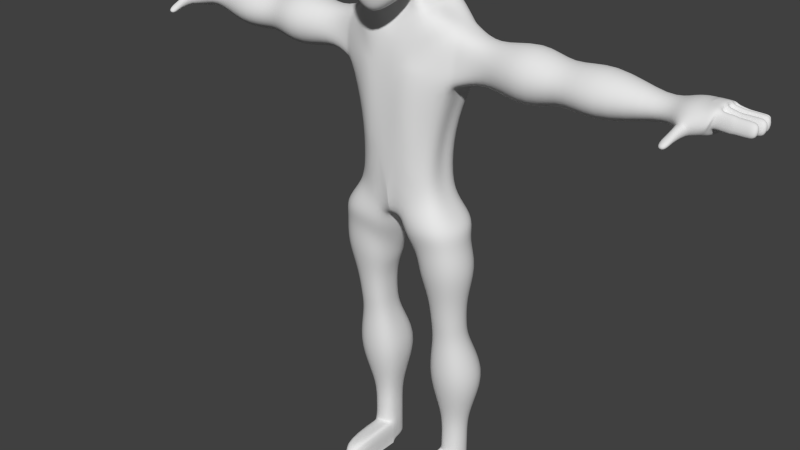 # Source: FinishedCharacter4.blend  (saved by Blender 2.72.0; exported with 4.5.12 LTS)
import bpy
from mathutils import Matrix  # noqa: F401  (used for matrix-valued properties, if any)

bpy.ops.wm.read_factory_settings(use_empty=True)
scene = bpy.context.scene
scene.name = 'Scene'

# ---- collections
col_collection_1 = bpy.data.collections.new('Collection 1'); scene.collection.children.link(col_collection_1)

# ---- world
world_world = bpy.data.worlds.new('World'); scene.world = world_world
world_world.color = (0.05088, 0.05088, 0.05088)
world_world.use_sun_shadow = False
world_world.sun_shadow_jitter_overblur = 0.0
world_world.cycles.sampling_method = 'MANUAL'
world_world.cycles.sample_map_resolution = 256

# ---- meshes
me_cube_001 = bpy.data.meshes.new('Cube.001')
me_cube_001.from_pydata([(0.1004, 2.599, 0.08206), (0.1, 2.565, 0.3105), (0.101, 2.793, 0.04907), (0.1, 2.804, 0.3092), (-2.915e-07, 2.813, 0.0296), (0.05097, 2.807, 0.03531), (0.1147, 2.743, 0.03531), (0.1204, 2.693, 0.0296), (0.1146, 2.645, 0.04539), (0.1146, 2.809, 0.1102), (0.1199, 2.819, 0.1821), (0.1139, 2.816, 0.2515), (0.1138, 2.754, 0.323), (0.1195, 2.7, 0.3288), (0.1138, 2.634, 0.3237), (0.1138, 2.57, 0.2599), (0.1195, 2.58, 0.2071), (0.114, 2.588, 0.1451), (0.05, 2.818, 0.323), (0.05, 2.518, 0.3254), (-2.915e-07, 2.753, 0.004937), (-2.915e-07, 2.693, -0.00528), (-2.913e-07, 2.636, 0.01877), (0.06141, 2.75, 0.01443), (0.06574, 2.693, 0.005777), (0.06121, 2.639, 0.02713), (0.1354, 2.753, 0.1013), (0.144, 2.696, 0.09777), (0.1352, 2.641, 0.1122), (0.1445, 2.76, 0.1879), (0.1546, 2.701, 0.1913), (0.1443, 2.642, 0.196), (0.1347, 2.76, 0.2669), (0.1433, 2.704, 0.2736), (0.1346, 2.64, 0.2699), (0.06044, 2.76, 0.3439), (0.06476, 2.686, 0.3531), (0.06044, 2.598, 0.3455), (0.05688, 2.517, 0.2714), (0.05973, 2.541, 0.2099), (0.05697, 2.568, 0.1433), (0.05693, 2.838, 0.2669), (0.06008, 2.844, 0.1879), (-2.914e-07, 2.855, 0.1913), (0.05765, 2.83, 0.1013), (-2.913e-07, 2.839, 0.09777), (0.2752, 2.443, 0.01102), (0.2975, 2.433, -0.06767), (0.1032, 1.927, 0.2365), (0.2997, 2.414, 0.112), (0.1285, 2.433, -0.1909), (0.1059, 2.318, 0.1941), (-2.915e-07, 2.62, 0.007442), (0.1082, 2.629, 0.04228), (0.06213, 2.623, 0.02063), (0.1001, 2.572, 0.1362), (0.05692, 2.557, 0.1342), (0.09773, 2.593, 0.07532), (0.1545, 2.573, -0.03691), (0.1723, 2.541, -0.07748), (0.1048, 1.684, -0.1367), (-2.91e-07, 1.808, -0.1194), (0.2069, 1.684, 0.1567), (-2.913e-07, 2.555, -0.07722), (0.1048, 2.534, -0.1232), (0.08247, 2.567, -0.07384), (0.2564, 2.477, 0.1448), (0.1455, 2.495, 0.1398), (0.08829, 2.349, 0.1982), (0.07702, 2.481, 0.1372), (0.1511, 2.495, 0.01067), (0.1354, 2.527, 0.03591), (0.208, 1.684, -0.01171), (0.1823, 1.684, 0.05026), (0.1882, 1.926, 0.05337), (0.2277, 1.924, -0.01222), (-2.913e-07, 2.595, -0.009921), (0.1021, 2.604, 0.01876), (0.05407, 2.598, -0.0009181), (0.1007, 2.547, 0.1262), (0.2185, 1.925, 0.1363), (0.1048, 1.932, -0.1258), (0.1032, 2.161, 0.2409), (0.05033, 2.527, 0.1243), (0.1285, 2.161, -0.1909), (-2.91e-07, 2.161, -0.179), (0.08871, 2.558, 0.05829), (0.1634, 2.557, -0.0562), (0.2916, 2.17, 0.1434), (0.1032, 1.673, 0.2074), (0.2939, 2.161, -0.06611), (0.2711, 2.161, 0.03122), (-2.913e-07, 2.545, -0.1046), (0.1048, 2.55, -0.09813), (0.1629, 2.484, 0.1436), (0.08143, 2.465, 0.1523), (0.1432, 2.511, 0.02424), (-2.98e-07, 1.5, 0.1848), (0.05967, 1.485, -0.07075), (0.04927, 1.439, 0.02138), (0.05197, 1.5, 0.1886), (0.005, 1.55, -0.09119), (0.08044, 1.55, -0.1076), (0.07273, 1.575, 0.2043), (-2.98e-07, 1.575, 0.2082), (0.2327, 1.603, 0.1781), (0.2357, 1.575, -0.07164), (0.2676, 1.55, 0.05623), (0.05907, 1.377, -0.1233), (0.03204, 1.416, 0.005451), (0.04986, 1.404, 0.1611), (0.135, 1.458, -0.1588), (0.1252, 1.479, 0.2283), (0.2896, 1.495, 0.2175), (0.2933, 1.489, -0.1019), (0.3551, 1.488, 0.04924), (0.1139, 1.29, -0.07718), (0.09291, 1.223, 0.0008173), (0.1067, 1.317, 0.1356), (0.1727, 1.371, -0.1079), (0.1651, 1.392, 0.1938), (0.2925, 1.408, 0.1844), (0.2954, 1.402, -0.05864), (0.3433, 1.401, 0.07223), (0.1281, 1.197, -0.0914), (0.1059, 1.167, -0.005566), (0.109, 1.202, 0.1191), (0.186, 1.227, -0.1356), (0.1773, 1.249, 0.1841), (0.3215, 1.265, 0.1751), (0.3247, 1.259, -0.08863), (0.379, 1.257, 0.03618), (0.1553, 1.088, -0.05257), (0.1399, 1.088, 0.004423), (0.142, 1.088, 0.08721), (0.1953, 1.088, -0.08191), (0.1893, 1.088, 0.1303), (0.2892, 1.088, 0.1244), (0.2915, 1.088, -0.05073), (0.329, 1.088, 0.03214), (0.1595, 0.9356, -0.05962), (0.1452, 0.9356, -0.007643), (0.1472, 0.9356, 0.06786), (0.1968, 0.9356, -0.08639), (0.1912, 0.9356, 0.1072), (0.2841, 0.9356, 0.1018), (0.2862, 0.9356, -0.05795), (0.3212, 0.9356, 0.01764), (0.1595, 0.8336, -0.07664), (0.1452, 0.8336, -0.02466), (0.1472, 0.8336, 0.05084), (0.1968, 0.8336, -0.1034), (0.1912, 0.8336, 0.09018), (0.2841, 0.8336, 0.08474), (0.2862, 0.8336, -0.07497), (0.3212, 0.8336, 0.0006145), (0.1216, 0.6317, -0.1782), (0.09779, 0.6317, -0.09133), (0.1012, 0.6317, 0.03481), (0.1837, 0.6317, -0.2229), (0.1745, 0.6317, 0.1005), (0.3292, 0.6317, 0.09145), (0.3327, 0.6317, -0.1754), (0.3909, 0.6317, -0.0491), (0.1475, 0.4653, -0.1452), (0.1301, 0.4653, -0.08286), (0.1326, 0.4653, 0.007743), (0.1926, 0.4653, -0.1773), (0.1859, 0.4653, 0.05494), (0.2984, 0.4653, 0.04842), (0.301, 0.4653, -0.1432), (0.3434, 0.4653, -0.05252), (0.1724, 0.3328, -0.116), (0.1613, 0.3328, -0.07533), (0.1629, 0.3328, -0.0163), (0.2012, 0.3328, -0.1369), (0.1969, 0.3328, 0.01445), (0.2688, 0.3328, 0.0102), (0.2704, 0.3328, -0.1147), (0.2975, 0.3328, -0.05557), (0.1724, 0.2048, -0.116), (0.1613, 0.2035, -0.07533), (0.1629, 0.1925, -0.0163), (0.2012, 0.2048, -0.1369), (0.1969, 0.1854, 0.01445), (0.2688, 0.1864, 0.0102), (0.2704, 0.2048, -0.1147), (0.2975, 0.2012, -0.05557), (0.1724, 0.1462, -0.116), (0.1613, 0.1435, -0.07533), (0.1629, 0.1296, -0.0163), (0.2012, 0.1462, -0.1369), (0.1969, 0.1211, 0.01445), (0.2688, 0.1222, 0.0102), (0.2704, 0.1462, -0.1147), (0.2975, 0.1404, -0.05557), (0.1724, 0.0865, -0.116), (0.1613, 0.08525, -0.07533), (0.1549, 0.07434, -0.01085), (0.2012, 0.0865, -0.1369), (0.2682, 0.06824, 0.0102), (0.2704, 0.0865, -0.1147), (0.2975, 0.08298, -0.05557), (0.1724, 0.02578, -0.116), (0.1613, 0.02578, -0.07533), (0.1567, 0.02249, -0.01087), (0.2012, 0.02578, -0.1369), (0.2701, 0.01938, 0.0102), (0.2704, 0.02578, -0.1147), (0.2975, 0.02568, -0.05557), (0.1724, -0.00707, -0.116), (0.1613, -0.00707, -0.07533), (0.1535, -0.007345, -0.007734), (0.2012, -0.00707, -0.1369), (0.1536, -0.007333, -0.007658), (0.292, -0.008516, 0.003334), (0.2704, -0.00707, -0.1147), (0.2975, -0.00707, -0.05557), (0.292, -0.008516, 0.003334), (0.1535, -0.007345, -0.007734), (0.2701, 0.01938, 0.0102), (0.1536, -0.007333, -0.007658), (0.1567, 0.02249, -0.01087), (0.2682, 0.06824, 0.0102), (0.1549, 0.07434, -0.01085), (0.2688, 0.1222, 0.0102), (0.1969, 0.1211, 0.01445), (0.1629, 0.1296, -0.0163), (0.1629, 0.1296, 0.2924), (0.1969, 0.1211, 0.3232), (0.2688, 0.1222, 0.3189), (0.1549, 0.07434, 0.2979), (0.2682, 0.06824, 0.3189), (0.1567, 0.02249, 0.2979), (0.1536, -0.007333, 0.3011), (0.2701, 0.01938, 0.3189), (0.1535, -0.007345, 0.301), (0.292, -0.008516, 0.3121), (0.3037, 2.279, 0.1253), (0.1044, 2.227, 0.2245), (-2.913e-07, 2.147, 0.2211), (-2.912e-07, 2.379, -0.1648), (0.3109, 2.276, -0.06767), (0.1285, 2.275, -0.1909), (0.2752, 2.443, 0.01102), (0.2975, 2.433, -0.06767), (0.2997, 2.414, 0.112), (0.2916, 2.17, 0.1434), (0.2939, 2.161, -0.06611), (0.2711, 2.161, 0.03122), (0.3037, 2.279, 0.1253), (0.3109, 2.276, -0.06767), (0.4395, 2.379, 0.008215), (0.4395, 2.339, -0.0448), (0.4386, 2.368, 0.07301), (0.4364, 2.246, 0.1015), (0.4373, 2.217, -0.01636), (0.4364, 2.206, 0.04844), (0.4373, 2.313, 0.1116), (0.8014, 2.373, 0.006809), (0.4386, 2.272, -0.05498), (0.6456, 2.45, -0.01365), (0.6456, 2.377, -0.1241), (0.6447, 2.43, 0.1216), (0.6425, 2.208, 0.1808), (0.6434, 2.154, -0.06491), (0.6425, 2.135, 0.0703), (0.6434, 2.33, 0.2019), (0.9766, 2.43, -0.009906), (0.6447, 2.254, -0.1452), (0.8014, 2.335, -0.05124), (0.8005, 2.363, 0.07776), (0.7983, 2.248, 0.1089), (0.7992, 2.22, -0.0201), (0.7983, 2.21, 0.05085), (0.7992, 2.311, 0.1201), (1.243, 2.334, 0.02167), (0.8005, 2.272, -0.06239), (0.9766, 2.365, -0.1144), (0.9757, 2.413, 0.1178), (0.9735, 2.216, 0.1738), (0.9744, 2.177, -0.07545), (0.9735, 2.152, 0.04406), (0.9744, 2.32, 0.1939), (1.335, 2.376, 0.008127), (0.9757, 2.276, -0.1344), (1.243, 2.322, -0.00804), (1.242, 2.329, 0.05364), (1.24, 2.271, 0.05863), (1.241, 2.263, -0.004011), (1.24, 2.252, 0.02483), (1.241, 2.3, 0.06938), (1.393, 2.381, 0.006211), (1.242, 2.295, -0.01536), (1.335, 2.347, -0.07302), (1.334, 2.366, 0.1069), (1.332, 2.246, 0.1321), (1.333, 2.233, -0.06734), (1.332, 2.21, 0.02564), (1.333, 2.308, 0.1595), (1.334, 2.29, -0.1006), (1.393, 2.35, -0.07974), (1.392, 2.37, 0.1112), (1.39, 2.244, 0.1389), (1.388, 2.245, -0.06767), (1.387, 2.241, 0.03149), (1.391, 2.309, 0.1664), (1.474, 2.381, 0.006211), (1.392, 2.288, -0.1082), (1.446, 2.381, 0.006211), (1.446, 2.35, -0.07974), (1.445, 2.37, 0.1112), (1.431, 2.266, 0.1308), (1.438, 2.251, -0.07113), (1.437, 2.241, 0.02812), (1.439, 2.309, 0.1491), (1.332, 2.246, 0.1321), (1.445, 2.289, -0.1082), (1.474, 2.35, -0.07974), (1.474, 2.37, 0.1112), (1.443, 2.28, 0.1262), (1.453, 2.265, -0.07084), (1.452, 2.25, 0.02832), (1.463, 2.309, 0.1432), (1.446, 2.36, -0.04154), (1.473, 2.288, -0.1082), (1.333, 2.308, 0.1595), (1.39, 2.244, 0.1389), (1.391, 2.309, 0.1664), (1.337, 2.248, 0.1745), (1.337, 2.297, 0.1865), (1.38, 2.246, 0.1795), (1.381, 2.298, 0.1921), (1.331, 2.244, 0.2278), (1.332, 2.274, 0.2398), (1.374, 2.243, 0.2328), (1.375, 2.275, 0.2455), (1.33, 2.24, 0.2392), (1.331, 2.27, 0.2512), (1.373, 2.239, 0.2442), (1.374, 2.27, 0.2569), (1.333, 2.23, 0.2756), (1.333, 2.252, 0.2842), (1.364, 2.23, 0.2792), (1.364, 2.253, 0.2883), (1.474, 2.375, 0.06096), (1.474, 2.36, -0.04101), (1.422, 2.381, 0.006211), (1.446, 2.375, 0.06102), (1.388, 2.243, -0.02385), (1.365, 2.231, 0.0292), (1.387, 2.257, 0.0892), (1.438, 2.231, -0.02677), (1.437, 2.246, 0.08728), (1.452, 2.245, -0.02648), (1.419, 2.375, 0.06107), (1.418, 2.36, -0.04205), (1.451, 2.259, 0.08811), (1.361, 2.233, -0.02593), (1.36, 2.247, 0.08655), (1.463, 2.263, 0.0212), (1.459, 2.278, 0.07954), (1.459, 2.263, -0.03127), (1.457, 2.281, -0.0738), (1.45, 2.296, 0.1188), (1.486, 2.36, 0.1082), (1.487, 2.365, 0.06796), (1.477, 2.281, 0.0828), (1.469, 2.295, 0.1159), (1.533, 2.36, 0.1085), (1.533, 2.364, 0.06829), (1.532, 2.279, 0.08313), (1.532, 2.289, 0.124), (1.54, 2.355, 0.1086), (1.54, 2.359, 0.06836), (1.539, 2.284, 0.08319), (1.539, 2.293, 0.1241), (1.585, 2.354, 0.109), (1.586, 2.358, 0.06876), (1.584, 2.283, 0.0836), (1.584, 2.292, 0.1245), (1.59, 2.354, 0.109), (1.59, 2.357, 0.0688), (1.589, 2.283, 0.08364), (1.589, 2.292, 0.1245), (1.632, 2.349, 0.1094), (1.632, 2.352, 0.06918), (1.631, 2.287, 0.08402), (1.631, 2.295, 0.1249), (1.481, 2.368, 0.01333), (1.481, 2.364, 0.05723), (1.476, 2.269, 0.02539), (1.473, 2.281, 0.07211), (1.533, 2.356, 0.01427), (1.533, 2.353, 0.05559), (1.531, 2.279, 0.02561), (1.532, 2.287, 0.0696), (1.541, 2.356, 0.01415), (1.541, 2.353, 0.05546), (1.539, 2.279, 0.02549), (1.54, 2.287, 0.06947), (1.585, 2.355, 0.01364), (1.586, 2.352, 0.05495), (1.584, 2.278, 0.02498), (1.585, 2.286, 0.06896), (1.59, 2.355, 0.01357), (1.59, 2.352, 0.05489), (1.589, 2.278, 0.02491), (1.589, 2.286, 0.0689), (1.64, 2.353, 0.01284), (1.641, 2.35, 0.05416), (1.639, 2.278, 0.02419), (1.64, 2.285, 0.06817), (1.483, 2.37, 0.003538), (1.479, 2.353, -0.03653), (1.477, 2.265, 0.01645), (1.468, 2.267, -0.02815), (1.533, 2.358, -0.0005471), (1.529, 2.344, -0.04061), (1.532, 2.272, 0.01236), (1.528, 2.271, -0.03224), (1.54, 2.358, -0.001321), (1.537, 2.344, -0.04139), (1.54, 2.272, 0.01159), (1.536, 2.271, -0.03301), (1.584, 2.354, -0.005921), (1.581, 2.341, -0.04599), (1.584, 2.274, 0.006991), (1.58, 2.272, -0.03761), (1.59, 2.354, -0.006404), (1.586, 2.341, -0.04647), (1.589, 2.274, 0.006508), (1.586, 2.272, -0.03809), (1.628, 2.349, -0.01015), (1.625, 2.337, -0.05021), (1.627, 2.275, 0.002764), (1.624, 2.274, -0.04184), (1.479, 2.343, -0.07594), (1.481, 2.351, -0.04364), (1.472, 2.266, -0.03538), (1.463, 2.283, -0.07093), (1.525, 2.333, -0.08045), (1.528, 2.339, -0.04815), (1.527, 2.272, -0.03992), (1.524, 2.28, -0.07554), (1.534, 2.333, -0.08124), (1.536, 2.339, -0.04894), (1.535, 2.272, -0.04071), (1.533, 2.279, -0.07633), (1.576, 2.329, -0.08531), (1.578, 2.335, -0.053), (1.577, 2.273, -0.04478), (1.575, 2.28, -0.08039), (1.581, 2.329, -0.0858), (1.583, 2.335, -0.05349), (1.583, 2.273, -0.04527), (1.58, 2.28, -0.08089), (1.606, 2.325, -0.08823), (1.609, 2.33, -0.05593), (1.608, 2.277, -0.0477), (1.605, 2.282, -0.08332), (-0.1004, 2.599, 0.08206), (-0.1, 2.565, 0.3105), (-0.101, 2.793, 0.04907), (-0.1, 2.804, 0.3092), (-0.05097, 2.807, 0.03531), (-0.1147, 2.743, 0.03531), (-0.1204, 2.693, 0.0296), (-0.1146, 2.645, 0.04539), (-0.1146, 2.809, 0.1102), (-0.1199, 2.819, 0.1821), (-0.1139, 2.816, 0.2515), (-0.1138, 2.754, 0.323), (-0.1195, 2.7, 0.3288), (-0.1138, 2.634, 0.3237), (-0.1138, 2.57, 0.2599), (-0.1195, 2.58, 0.2071), (-0.114, 2.588, 0.1451), (-0.05, 2.818, 0.323), (-2.913e-07, 2.823, 0.3287), (-2.913e-07, 2.498, 0.3316), (-0.05, 2.518, 0.3254), (-0.06141, 2.75, 0.01443), (-0.06574, 2.693, 0.005777), (-0.06121, 2.639, 0.02713), (-0.1354, 2.753, 0.1013), (-0.144, 2.696, 0.09777), (-0.1352, 2.641, 0.1122), (-0.1445, 2.76, 0.1879), (-0.1546, 2.701, 0.1913), (-0.1443, 2.642, 0.196), (-0.1347, 2.76, 0.2669), (-0.1433, 2.704, 0.2736), (-0.1346, 2.64, 0.2699), (-0.06044, 2.76, 0.3439), (-0.06476, 2.686, 0.3531), (-0.06044, 2.598, 0.3455), (-2.913e-07, 2.762, 0.3534), (-2.913e-07, 2.678, 0.3644), (-2.913e-07, 2.58, 0.3555), (-2.913e-07, 2.493, 0.276), (-0.05688, 2.517, 0.2714), (-2.913e-07, 2.524, 0.2101), (-0.05973, 2.541, 0.2099), (-2.913e-07, 2.56, 0.1417), (-0.05697, 2.568, 0.1433), (-0.05693, 2.838, 0.2669), (-2.913e-07, 2.847, 0.2736), (-0.06008, 2.844, 0.1879), (-0.05765, 2.83, 0.1013), (-0.2752, 2.443, 0.01102), (-0.2975, 2.433, -0.06767), (-0.1032, 1.927, 0.2365), (-0.2997, 2.414, 0.112), (-0.1109, 2.433, -0.1909), (-0.1059, 2.318, 0.1941), (-0.1082, 2.629, 0.04228), (-0.06213, 2.623, 0.02063), (-0.1001, 2.572, 0.1362), (-2.913e-07, 2.548, 0.1332), (-0.05692, 2.557, 0.1342), (-0.09773, 2.593, 0.07532), (-0.1545, 2.573, -0.03691), (-0.1723, 2.541, -0.07748), (-2.913e-07, 2.472, 0.1363), (-2.913e-07, 2.34, 0.2007), (-2.913e-07, 1.68, 0.2139), (-0.1109, 1.684, -0.1367), (-0.2069, 1.684, 0.1567), (-0.09195, 2.534, -0.1232), (-0.08247, 2.567, -0.07384), (-0.2564, 2.477, 0.1448), (-0.1455, 2.495, 0.1398), (-0.08829, 2.349, 0.1982), (-0.07702, 2.481, 0.1372), (-0.1511, 2.495, 0.01067), (-0.1354, 2.527, 0.03591), (-0.208, 1.684, -0.01171), (-0.1823, 1.684, 0.05026), (-0.1985, 1.925, 0.05196), (-0.224, 1.925, -0.01239), (-0.1021, 2.604, 0.01876), (-0.05407, 2.598, -0.0009181), (-0.1007, 2.547, 0.1262), (-0.2129, 1.926, 0.1344), (-0.1109, 1.932, -0.1258), (-0.1032, 2.161, 0.2409), (-2.913e-07, 2.503, 0.1111), (-0.05034, 2.527, 0.1243), (-0.1109, 2.161, -0.1909), (-0.08871, 2.558, 0.05829), (-0.1634, 2.557, -0.0562), (-0.2916, 2.17, 0.1434), (-2.913e-07, 2.356, 0.1953), (-0.1032, 1.673, 0.2074), (-0.2939, 2.161, -0.06611), (-0.2711, 2.161, 0.03122), (-0.08721, 2.55, -0.09813), (-0.1629, 2.484, 0.1436), (-0.08143, 2.465, 0.1523), (-0.1432, 2.511, 0.02424), (-2.98e-07, 1.5, 0.1848), (-0.05968, 1.485, -0.07075), (-2.913e-07, 1.485, -0.07826), (-2.913e-07, 1.467, 0.01203), (-0.04927, 1.439, 0.02138), (-0.05197, 1.5, 0.1886), (-0.08044, 1.55, -0.1076), (-0.07273, 1.575, 0.2043), (-2.98e-07, 1.575, 0.2082), (-0.2327, 1.603, 0.1781), (-0.2357, 1.575, -0.07164), (-0.2676, 1.55, 0.05623), (-0.05907, 1.377, -0.1233), (-0.03204, 1.416, 0.005451), (-0.04986, 1.404, 0.1611), (-0.135, 1.458, -0.1588), (-0.1252, 1.479, 0.2283), (-0.2896, 1.495, 0.2175), (-0.2933, 1.489, -0.1019), (-0.3551, 1.488, 0.04924), (-0.1139, 1.29, -0.07718), (-0.09292, 1.223, 0.0008173), (-0.1067, 1.317, 0.1356), (-0.1727, 1.371, -0.1079), (-0.1651, 1.392, 0.1938), (-0.2925, 1.408, 0.1844), (-0.2954, 1.402, -0.05864), (-0.3433, 1.401, 0.07223), (-0.1281, 1.197, -0.0914), (-0.1059, 1.167, -0.005566), (-0.109, 1.202, 0.1191), (-0.186, 1.227, -0.1356), (-0.1773, 1.249, 0.1841), (-0.3215, 1.265, 0.1751), (-0.3247, 1.259, -0.08863), (-0.379, 1.257, 0.03618), (-0.1553, 1.088, -0.05257), (-0.1399, 1.088, 0.004423), (-0.142, 1.088, 0.08721), (-0.1953, 1.088, -0.08191), (-0.1893, 1.088, 0.1303), (-0.2892, 1.088, 0.1244), (-0.2915, 1.088, -0.05073), (-0.329, 1.088, 0.03214), (-0.1595, 0.9356, -0.05962), (-0.1452, 0.9356, -0.007643), (-0.1472, 0.9356, 0.06786), (-0.1968, 0.9356, -0.08639), (-0.1912, 0.9356, 0.1072), (-0.2841, 0.9356, 0.1018), (-0.2862, 0.9356, -0.05795), (-0.3212, 0.9356, 0.01764), (-0.1595, 0.8336, -0.07664), (-0.1452, 0.8336, -0.02466), (-0.1472, 0.8336, 0.05084), (-0.1968, 0.8336, -0.1034), (-0.1912, 0.8336, 0.09018), (-0.2841, 0.8336, 0.08474), (-0.2862, 0.8336, -0.07497), (-0.3212, 0.8336, 0.0006145), (-0.1216, 0.6317, -0.1782), (-0.09779, 0.6317, -0.09133), (-0.1012, 0.6317, 0.03481), (-0.1837, 0.6317, -0.2229), (-0.1745, 0.6317, 0.1005), (-0.3292, 0.6317, 0.09145), (-0.3327, 0.6317, -0.1754), (-0.3909, 0.6317, -0.0491), (-0.1475, 0.4653, -0.1452), (-0.1301, 0.4653, -0.08286), (-0.1326, 0.4653, 0.007743), (-0.1926, 0.4653, -0.1773), (-0.1859, 0.4653, 0.05494), (-0.2984, 0.4653, 0.04842), (-0.301, 0.4653, -0.1432), (-0.3434, 0.4653, -0.05252), (-0.1724, 0.3328, -0.116), (-0.1613, 0.3328, -0.07533), (-0.1629, 0.3328, -0.0163), (-0.2012, 0.3328, -0.1369), (-0.1969, 0.3328, 0.01445), (-0.2688, 0.3328, 0.0102), (-0.2704, 0.3328, -0.1147), (-0.2975, 0.3328, -0.05557), (-0.1724, 0.2048, -0.116), (-0.1613, 0.2035, -0.07533), (-0.1629, 0.1925, -0.0163), (-0.2012, 0.2048, -0.1369), (-0.1969, 0.1854, 0.01445), (-0.2688, 0.1864, 0.0102), (-0.2704, 0.2048, -0.1147), (-0.2975, 0.2012, -0.05557), (-0.1724, 0.1462, -0.116), (-0.1613, 0.1435, -0.07533), (-0.1629, 0.1296, -0.0163), (-0.2012, 0.1462, -0.1369), (-0.1969, 0.1211, 0.01445), (-0.2688, 0.1222, 0.0102), (-0.2704, 0.1462, -0.1147), (-0.2975, 0.1404, -0.05557), (-0.1724, 0.0865, -0.116), (-0.1613, 0.08525, -0.07533), (-0.1549, 0.07434, -0.01085), (-0.2012, 0.0865, -0.1369), (-0.2682, 0.06824, 0.0102), (-0.2704, 0.0865, -0.1147), (-0.2975, 0.08298, -0.05557), (-0.1724, 0.02578, -0.116), (-0.1613, 0.02578, -0.07533), (-0.1567, 0.02249, -0.01087), (-0.2012, 0.02578, -0.1369), (-0.2701, 0.01938, 0.0102), (-0.2704, 0.02578, -0.1147), (-0.2975, 0.02568, -0.05557), (-0.1724, -0.00707, -0.116), (-0.1613, -0.00707, -0.07533), (-0.1535, -0.007345, -0.007734), (-0.2012, -0.00707, -0.1369), (-0.1536, -0.007333, -0.007658), (-0.292, -0.008516, 0.003334), (-0.2704, -0.00707, -0.1147), (-0.2975, -0.00707, -0.05557), (-0.292, -0.008516, 0.003334), (-0.1535, -0.007345, -0.007734), (-0.2701, 0.01938, 0.0102), (-0.1536, -0.007333, -0.007658), (-0.1567, 0.02249, -0.01087), (-0.2682, 0.06824, 0.0102), (-0.1549, 0.07434, -0.01085), (-0.2688, 0.1222, 0.0102), (-0.1969, 0.1211, 0.01445), (-0.1629, 0.1296, -0.0163), (-0.1629, 0.1296, 0.2924), (-0.1969, 0.1211, 0.3232), (-0.2688, 0.1222, 0.3189), (-0.1549, 0.07434, 0.2979), (-0.2682, 0.06824, 0.3189), (-0.1567, 0.02249, 0.2979), (-0.1536, -0.007333, 0.3011), (-0.2701, 0.01938, 0.3189), (-0.1535, -0.007345, 0.301), (-0.292, -0.008516, 0.3121), (-0.3037, 2.279, 0.1253), (-0.1044, 2.227, 0.2245), (-0.3109, 2.276, -0.06767), (-0.1542, 2.275, -0.1909), (-0.2752, 2.443, 0.01102), (-0.2975, 2.433, -0.06767), (-0.2997, 2.414, 0.112), (-0.2916, 2.17, 0.1434), (-0.2939, 2.161, -0.06611), (-0.2711, 2.161, 0.03122), (-0.3037, 2.279, 0.1253), (-0.3109, 2.276, -0.06767), (-0.4395, 2.379, 0.008215), (-0.4395, 2.339, -0.0448), (-0.4386, 2.368, 0.07301), (-0.4364, 2.246, 0.1015), (-0.4373, 2.217, -0.01636), (-0.4364, 2.206, 0.04844), (-0.4373, 2.313, 0.1116), (-0.8014, 2.373, 0.006809), (-0.4386, 2.272, -0.05498), (-0.6456, 2.45, -0.01365), (-0.6456, 2.377, -0.1241), (-0.6447, 2.43, 0.1216), (-0.6425, 2.208, 0.1808), (-0.6434, 2.154, -0.06491), (-0.6425, 2.135, 0.0703), (-0.6434, 2.33, 0.2019), (-0.9766, 2.43, -0.009906), (-0.6447, 2.254, -0.1452), (-0.8014, 2.335, -0.05124), (-0.8005, 2.363, 0.07776), (-0.7983, 2.248, 0.1089), (-0.7992, 2.22, -0.0201), (-0.7983, 2.21, 0.05085), (-0.7992, 2.311, 0.1201), (-1.243, 2.334, 0.02167), (-0.8005, 2.272, -0.06239), (-0.9766, 2.365, -0.1144), (-0.9757, 2.413, 0.1178), (-0.9735, 2.216, 0.1738), (-0.9744, 2.177, -0.07545), (-0.9735, 2.152, 0.04406), (-0.9744, 2.32, 0.1939), (-1.335, 2.376, 0.008127), (-0.9757, 2.276, -0.1344), (-1.243, 2.322, -0.00804), (-1.242, 2.329, 0.05364), (-1.24, 2.271, 0.05863), (-1.241, 2.263, -0.004011), (-1.24, 2.252, 0.02483), (-1.241, 2.3, 0.06938), (-1.393, 2.381, 0.006211), (-1.242, 2.295, -0.01536), (-1.335, 2.347, -0.07302), (-1.334, 2.366, 0.1069), (-1.332, 2.246, 0.1321), (-1.333, 2.233, -0.06734), (-1.332, 2.21, 0.02564), (-1.333, 2.308, 0.1595), (-1.334, 2.29, -0.1006), (-1.393, 2.35, -0.07974), (-1.392, 2.37, 0.1112), (-1.39, 2.244, 0.1389), (-1.388, 2.245, -0.06767), (-1.387, 2.241, 0.03149), (-1.391, 2.309, 0.1664), (-1.474, 2.381, 0.006211), (-1.392, 2.288, -0.1082), (-1.446, 2.381, 0.006211), (-1.446, 2.35, -0.07974), (-1.445, 2.37, 0.1112), (-1.431, 2.266, 0.1308), (-1.438, 2.251, -0.07113), (-1.437, 2.241, 0.02812), (-1.439, 2.309, 0.1491), (-1.332, 2.246, 0.1321), (-1.445, 2.289, -0.1082), (-1.474, 2.35, -0.07974), (-1.474, 2.37, 0.1112), (-1.443, 2.28, 0.1262), (-1.453, 2.265, -0.07084), (-1.452, 2.25, 0.02832), (-1.463, 2.309, 0.1432), (-1.446, 2.36, -0.04154), (-1.473, 2.288, -0.1082), (-1.333, 2.308, 0.1595), (-1.39, 2.244, 0.1389), (-1.391, 2.309, 0.1664), (-1.337, 2.248, 0.1745), (-1.337, 2.297, 0.1865), (-1.38, 2.246, 0.1795), (-1.381, 2.298, 0.1921), (-1.331, 2.244, 0.2278), (-1.332, 2.274, 0.2398), (-1.374, 2.243, 0.2328), (-1.375, 2.275, 0.2455), (-1.33, 2.24, 0.2392), (-1.331, 2.27, 0.2512), (-1.373, 2.239, 0.2442), (-1.374, 2.27, 0.2569), (-1.333, 2.23, 0.2756), (-1.333, 2.252, 0.2842), (-1.364, 2.23, 0.2792), (-1.364, 2.253, 0.2883), (-1.474, 2.375, 0.06096), (-1.474, 2.36, -0.04101), (-1.422, 2.381, 0.006211), (-1.446, 2.375, 0.06102), (-1.388, 2.243, -0.02385), (-1.365, 2.231, 0.0292), (-1.387, 2.257, 0.0892), (-1.438, 2.231, -0.02677), (-1.437, 2.246, 0.08728), (-1.452, 2.245, -0.02648), (-1.419, 2.375, 0.06107), (-1.418, 2.36, -0.04205), (-1.451, 2.259, 0.08811), (-1.361, 2.233, -0.02593), (-1.36, 2.247, 0.08655), (-1.463, 2.263, 0.0212), (-1.459, 2.278, 0.07954), (-1.459, 2.263, -0.03127), (-1.457, 2.281, -0.0738), (-1.45, 2.296, 0.1188), (-1.486, 2.36, 0.1082), (-1.487, 2.365, 0.06796), (-1.477, 2.281, 0.0828), (-1.469, 2.295, 0.1159), (-1.533, 2.36, 0.1085), (-1.533, 2.364, 0.06829), (-1.532, 2.279, 0.08313), (-1.532, 2.289, 0.124), (-1.54, 2.355, 0.1086), (-1.54, 2.359, 0.06836), (-1.539, 2.284, 0.08319), (-1.539, 2.293, 0.1241), (-1.585, 2.354, 0.109), (-1.586, 2.358, 0.06876), (-1.584, 2.283, 0.0836), (-1.584, 2.292, 0.1245), (-1.59, 2.354, 0.109), (-1.59, 2.357, 0.0688), (-1.589, 2.283, 0.08364), (-1.589, 2.292, 0.1245), (-1.632, 2.349, 0.1094), (-1.632, 2.352, 0.06918), (-1.631, 2.287, 0.08402), (-1.631, 2.295, 0.1249), (-1.481, 2.368, 0.01333), (-1.481, 2.364, 0.05723), (-1.476, 2.269, 0.02539), (-1.473, 2.281, 0.07211), (-1.533, 2.356, 0.01427), (-1.533, 2.353, 0.05559), (-1.531, 2.279, 0.02561), (-1.532, 2.287, 0.0696), (-1.541, 2.356, 0.01415), (-1.541, 2.353, 0.05546), (-1.539, 2.279, 0.02549), (-1.54, 2.287, 0.06947), (-1.585, 2.355, 0.01364), (-1.586, 2.352, 0.05495), (-1.584, 2.278, 0.02498), (-1.585, 2.286, 0.06896), (-1.59, 2.355, 0.01357), (-1.59, 2.352, 0.05489), (-1.589, 2.278, 0.02491), (-1.589, 2.286, 0.0689), (-1.64, 2.353, 0.01284), (-1.641, 2.35, 0.05416), (-1.639, 2.278, 0.02419), (-1.64, 2.285, 0.06817), (-1.483, 2.37, 0.003538), (-1.479, 2.353, -0.03653), (-1.477, 2.265, 0.01645), (-1.468, 2.267, -0.02815), (-1.533, 2.358, -0.0005471), (-1.529, 2.344, -0.04061), (-1.532, 2.272, 0.01236), (-1.528, 2.271, -0.03224), (-1.54, 2.358, -0.001321), (-1.537, 2.344, -0.04139), (-1.54, 2.272, 0.01159), (-1.536, 2.271, -0.03301), (-1.584, 2.354, -0.005921), (-1.581, 2.341, -0.04599), (-1.584, 2.274, 0.006991), (-1.58, 2.272, -0.03761), (-1.59, 2.354, -0.006404), (-1.586, 2.341, -0.04647), (-1.589, 2.274, 0.006508), (-1.586, 2.272, -0.03809), (-1.628, 2.349, -0.01015), (-1.625, 2.337, -0.05021), (-1.627, 2.275, 0.002764), (-1.624, 2.274, -0.04184), (-1.479, 2.343, -0.07594), (-1.481, 2.351, -0.04364), (-1.472, 2.266, -0.03538), (-1.463, 2.283, -0.07093), (-1.525, 2.333, -0.08045), (-1.528, 2.339, -0.04815), (-1.527, 2.272, -0.03992), (-1.524, 2.28, -0.07554), (-1.534, 2.333, -0.08124), (-1.536, 2.339, -0.04894), (-1.535, 2.272, -0.04071), (-1.533, 2.279, -0.07633), (-1.576, 2.329, -0.08531), (-1.578, 2.335, -0.053), (-1.577, 2.273, -0.04478), (-1.575, 2.28, -0.08039), (-1.581, 2.329, -0.0858), (-1.583, 2.335, -0.05349), (-1.583, 2.273, -0.04527), (-1.58, 2.28, -0.08089), (-1.606, 2.325, -0.08823), (-1.609, 2.33, -0.05593), (-1.608, 2.277, -0.0477), (-1.605, 2.282, -0.08332), (-2.913e-07, 1.914, 0.2175), (-2.912e-07, 2.462, -0.1347), (-2.911e-07, 2.27, -0.1719)], [(243, 926), (64, 925), (529, 925), (706, 926), (242, 243), (705, 706)], [(34, 14, 1, 15), (64, 59, 47, 50), (66, 68, 51, 49), (4, 5, 23, 20), (20, 23, 24, 21), (21, 24, 25, 22), (5, 2, 6, 23), (23, 6, 7, 24), (24, 7, 8, 25), (8, 28, 17, 0), (28, 31, 16, 17), (31, 34, 15, 16), (2, 9, 26, 6), (6, 26, 27, 7), (7, 27, 28, 8), (9, 10, 29, 26), (26, 29, 30, 27), (27, 30, 31, 28), (10, 11, 32, 29), (29, 32, 33, 30), (30, 33, 34, 31), (11, 3, 12, 32), (32, 12, 13, 33), (33, 13, 14, 34), (14, 37, 19, 1), (37, 499, 480, 19), (3, 18, 35, 12), (12, 35, 36, 13), (13, 36, 37, 14), (18, 479, 497, 35), (35, 497, 498, 36), (36, 498, 499, 37), (19, 38, 15, 1), (38, 39, 16, 15), (39, 40, 17, 16), (480, 500, 38, 19), (500, 502, 39, 38), (502, 504, 40, 39), (3, 11, 41, 18), (18, 41, 507, 479), (11, 10, 42, 41), (41, 42, 43, 507), (10, 9, 44, 42), (42, 44, 45, 43), (9, 2, 5, 44), (44, 5, 4, 45), (514, 706, 549, 555, 705, 511), (238, 239, 82, 88), (70, 66, 49, 46), (59, 70, 46, 47), (53, 77, 78, 54, 25, 8), (56, 83, 79, 55, 17, 40), (519, 547, 83, 56, 40, 504), (55, 79, 86, 57, 0, 17), (57, 86, 77, 53, 8, 0), (517, 542, 541, 516, 468, 484), (93, 87, 59, 64), (94, 95, 68, 66), (95, 553, 525, 68), (96, 94, 66, 70), (87, 96, 70, 59), (75, 74, 73, 72), (74, 80, 62, 73), (77, 58, 65, 78), (69, 67, 79, 83), (547, 524, 69, 83), (88, 82, 48, 80), (84, 90, 75, 81), (67, 71, 86, 79), (81, 75, 72, 60), (80, 48, 89, 62), (71, 58, 77, 86), (63, 530, 542, 76), (88, 91, 249, 247), (91, 90, 248, 249), (241, 926, 85, 549, 706, 514), (63, 65, 93, 92), (65, 58, 87, 93), (67, 69, 95, 94), (69, 524, 553, 95), (91, 88, 80, 74), (71, 67, 94, 96), (58, 71, 96, 87), (90, 91, 74, 75), (97, 564, 99, 100), (563, 98, 99, 564), (101, 102, 98, 563), (103, 104, 97, 100), (61, 60, 102, 101), (512, 554, 568, 569, 526, 924, 240, 546), (72, 73, 107, 106), (73, 62, 105, 107), (62, 89, 103, 105), (72, 106, 102, 60), (102, 106, 114, 111), (105, 103, 112, 113), (106, 107, 115, 114), (107, 105, 113, 115), (103, 100, 110, 112), (98, 102, 111, 108), (99, 98, 108, 109), (100, 99, 109, 110), (111, 114, 122, 119), (113, 112, 120, 121), (114, 115, 123, 122), (115, 113, 121, 123), (112, 110, 118, 120), (108, 111, 119, 116), (109, 108, 116, 117), (110, 109, 117, 118), (119, 122, 130, 127), (121, 120, 128, 129), (122, 123, 131, 130), (123, 121, 129, 131), (120, 118, 126, 128), (116, 119, 127, 124), (117, 116, 124, 125), (118, 117, 125, 126), (127, 130, 138, 135), (129, 128, 136, 137), (130, 131, 139, 138), (131, 129, 137, 139), (128, 126, 134, 136), (124, 127, 135, 132), (125, 124, 132, 133), (126, 125, 133, 134), (135, 138, 146, 143), (137, 136, 144, 145), (138, 139, 147, 146), (139, 137, 145, 147), (136, 134, 142, 144), (132, 135, 143, 140), (133, 132, 140, 141), (134, 133, 141, 142), (143, 146, 154, 151), (145, 144, 152, 153), (146, 147, 155, 154), (147, 145, 153, 155), (144, 142, 150, 152), (140, 143, 151, 148), (141, 140, 148, 149), (142, 141, 149, 150), (151, 154, 162, 159), (153, 152, 160, 161), (154, 155, 163, 162), (155, 153, 161, 163), (152, 150, 158, 160), (148, 151, 159, 156), (149, 148, 156, 157), (150, 149, 157, 158), (159, 162, 170, 167), (161, 160, 168, 169), (162, 163, 171, 170), (163, 161, 169, 171), (160, 158, 166, 168), (156, 159, 167, 164), (157, 156, 164, 165), (158, 157, 165, 166), (167, 170, 178, 175), (169, 168, 176, 177), (170, 171, 179, 178), (171, 169, 177, 179), (168, 166, 174, 176), (164, 167, 175, 172), (165, 164, 172, 173), (166, 165, 173, 174), (175, 178, 186, 183), (177, 176, 184, 185), (178, 179, 187, 186), (179, 177, 185, 187), (176, 174, 182, 184), (172, 175, 183, 180), (173, 172, 180, 181), (174, 173, 181, 182), (183, 186, 194, 191), (185, 184, 192, 193), (186, 187, 195, 194), (187, 185, 193, 195), (184, 182, 190, 192), (180, 183, 191, 188), (181, 180, 188, 189), (182, 181, 189, 190), (191, 194, 201, 199), (194, 195, 202, 201), (195, 193, 200, 202), (188, 191, 199, 196), (189, 188, 196, 197), (190, 189, 197, 198), (199, 201, 208, 206), (201, 202, 209, 208), (202, 200, 207, 209), (196, 199, 206, 203), (197, 196, 203, 204), (198, 197, 204, 205), (206, 208, 216, 213), (208, 209, 217, 216), (209, 207, 215, 217), (203, 206, 213, 210), (204, 203, 210, 211), (205, 204, 211, 212), (212, 211, 210, 213, 216, 217, 215, 214), (215, 207, 220, 218), (214, 215, 218, 221), (198, 205, 222, 224), (205, 212, 219, 222), (219, 221, 234, 236), (218, 220, 235, 237), (221, 218, 237, 234), (224, 222, 233, 231), (220, 223, 232, 235), (222, 219, 236, 233), (227, 224, 231, 228), (223, 225, 230, 232), (225, 226, 229, 230), (226, 227, 228, 229), (192, 190, 227, 226), (193, 192, 226, 225), (200, 193, 225, 223), (190, 198, 224, 227), (207, 200, 223, 220), (49, 51, 239, 238), (238, 88, 247, 250), (242, 47, 245, 251), (247, 249, 257, 255), (249, 248, 256, 257), (250, 247, 255, 258), (251, 245, 253, 260), (90, 242, 251, 248), (49, 238, 250, 246), (46, 49, 246, 244), (47, 46, 244, 245), (255, 257, 266, 264), (257, 256, 265, 266), (258, 255, 264, 267), (260, 253, 262, 269), (248, 251, 260, 256), (246, 250, 258, 254), (244, 246, 254, 252), (245, 244, 252, 253), (264, 266, 274, 272), (266, 265, 273, 274), (267, 264, 272, 275), (269, 262, 270, 277), (256, 260, 269, 265), (254, 258, 267, 263), (252, 254, 263, 261), (253, 252, 261, 262), (272, 274, 282, 280), (274, 273, 281, 282), (275, 272, 280, 283), (277, 270, 278, 285), (265, 269, 277, 273), (263, 267, 275, 271), (261, 263, 271, 259), (262, 261, 259, 270), (280, 282, 290, 288), (282, 281, 289, 290), (283, 280, 288, 291), (285, 278, 286, 293), (273, 277, 285, 281), (271, 275, 283, 279), (259, 271, 279, 268), (270, 259, 268, 278), (288, 290, 298, 296), (290, 289, 297, 298), (291, 288, 296, 299), (293, 286, 294, 300), (281, 285, 293, 289), (279, 283, 291, 287), (268, 279, 287, 276), (278, 268, 276, 286), (296, 298, 350, 359, 351, 303), (298, 297, 304, 349, 358, 350), (303, 306, 328, 327), (300, 294, 301, 308), (289, 293, 300, 297), (287, 291, 299, 295), (276, 287, 295, 284), (286, 276, 284, 294), (303, 351, 353, 312), (349, 304, 313, 352), (306, 303, 312, 315), (308, 301, 310, 317), (297, 300, 308, 304), (295, 299, 306, 302), (284, 295, 302, 292), (294, 284, 292, 301), (312, 353, 357, 320), (352, 313, 321, 354), (315, 312, 320, 323), (317, 310, 318, 325), (304, 308, 317, 313), (302, 306, 315, 311), (292, 302, 311, 348, 355, 347), (301, 292, 347, 356, 324, 310), (324, 309, 307, 346), (324, 356, 347, 309), (347, 355, 348, 309), (309, 348, 345, 307), (313, 317, 325, 321), (311, 315, 323, 319), (348, 311, 319, 345), (310, 324, 346, 318), (327, 328, 332, 331), (306, 299, 326, 328), (299, 296, 316, 326), (296, 303, 327, 316), (331, 332, 336, 335), (328, 326, 330, 332), (326, 316, 329, 330), (316, 327, 331, 329), (335, 336, 340, 339), (332, 330, 334, 336), (330, 329, 333, 334), (329, 331, 335, 333), (339, 340, 344, 343), (336, 334, 338, 340), (334, 333, 337, 338), (333, 335, 339, 337), (342, 341, 343, 344), (340, 338, 342, 344), (338, 337, 341, 342), (337, 339, 343, 341), (314, 352, 354, 322), (351, 305, 314, 353), (350, 358, 349, 305), (305, 349, 352, 314), (353, 314, 322, 357), (362, 354, 321, 363), (351, 359, 350, 305), (360, 322, 354, 362), (360, 361, 357, 322), (361, 364, 320, 357), (362, 363, 440, 439), (360, 362, 416, 415), (361, 360, 391, 392), (364, 361, 367, 368), (321, 325, 318, 363), (323, 320, 364, 319), (368, 367, 371, 372), (319, 364, 368, 365), (361, 345, 366, 367), (345, 319, 365, 366), (372, 371, 375, 376), (365, 368, 372, 369), (367, 366, 370, 371), (366, 365, 369, 370), (376, 375, 379, 380), (369, 372, 376, 373), (371, 370, 374, 375), (370, 369, 373, 374), (380, 379, 383, 384), (373, 376, 380, 377), (375, 374, 378, 379), (374, 373, 377, 378), (384, 383, 387, 388), (377, 380, 384, 381), (379, 378, 382, 383), (378, 377, 381, 382), (386, 385, 388, 387), (381, 384, 388, 385), (383, 382, 386, 387), (382, 381, 385, 386), (392, 391, 395, 396), (345, 361, 392, 390), (360, 307, 389, 391), (307, 345, 390, 389), (396, 395, 399, 400), (390, 392, 396, 394), (391, 389, 393, 395), (389, 390, 394, 393), (400, 399, 403, 404), (394, 396, 400, 398), (395, 393, 397, 399), (393, 394, 398, 397), (404, 403, 407, 408), (398, 400, 404, 402), (399, 397, 401, 403), (397, 398, 402, 401), (408, 407, 411, 412), (402, 404, 408, 406), (403, 401, 405, 407), (401, 402, 406, 405), (409, 410, 412, 411), (406, 408, 412, 410), (407, 405, 409, 411), (405, 406, 410, 409), (415, 416, 420, 419), (362, 346, 414, 416), (307, 360, 415, 413), (346, 307, 413, 414), (419, 420, 424, 423), (416, 414, 418, 420), (413, 415, 419, 417), (414, 413, 417, 418), (423, 424, 428, 427), (420, 418, 422, 424), (417, 419, 423, 421), (418, 417, 421, 422), (427, 428, 432, 431), (424, 422, 426, 428), (421, 423, 427, 425), (422, 421, 425, 426), (431, 432, 436, 435), (428, 426, 430, 432), (425, 427, 431, 429), (426, 425, 429, 430), (433, 435, 436, 434), (432, 430, 434, 436), (429, 431, 435, 433), (430, 429, 433, 434), (439, 440, 444, 443), (363, 318, 437, 440), (346, 362, 439, 438), (318, 346, 438, 437), (443, 444, 448, 447), (440, 437, 441, 444), (438, 439, 443, 442), (437, 438, 442, 441), (447, 448, 452, 451), (444, 441, 445, 448), (442, 443, 447, 446), (441, 442, 446, 445), (451, 452, 456, 455), (448, 445, 449, 452), (446, 447, 451, 450), (445, 446, 450, 449), (455, 456, 460, 459), (452, 449, 453, 456), (450, 451, 455, 454), (449, 450, 454, 453), (458, 459, 460, 457), (456, 453, 457, 460), (454, 455, 459, 458), (453, 454, 458, 457), (234, 237, 235, 232, 230, 229, 228, 231, 233, 236), (493, 475, 462, 474), (529, 514, 511, 523), (531, 513, 515, 533), (4, 20, 482, 465), (20, 21, 483, 482), (21, 22, 484, 483), (465, 482, 466, 463), (482, 483, 467, 466), (483, 484, 468, 467), (468, 461, 477, 487), (487, 477, 476, 490), (490, 476, 475, 493), (463, 466, 485, 469), (466, 467, 486, 485), (467, 468, 487, 486), (469, 485, 488, 470), (485, 486, 489, 488), (486, 487, 490, 489), (470, 488, 491, 471), (488, 489, 492, 491), (489, 490, 493, 492), (471, 491, 472, 464), (491, 492, 473, 472), (492, 493, 474, 473), (474, 462, 481, 496), (496, 481, 480, 499), (464, 472, 494, 478), (472, 473, 495, 494), (473, 474, 496, 495), (478, 494, 497, 479), (494, 495, 498, 497), (495, 496, 499, 498), (481, 462, 475, 501), (501, 475, 476, 503), (503, 476, 477, 505), (480, 481, 501, 500), (500, 501, 503, 502), (502, 503, 505, 504), (464, 478, 506, 471), (478, 479, 507, 506), (471, 506, 508, 470), (470, 508, 509, 469), (508, 43, 45, 509), (469, 509, 465, 463), (509, 45, 4, 465), (703, 552, 546, 704), (535, 510, 513, 531), (523, 511, 510, 535), (518, 543, 548, 520, 505, 477), (520, 548, 547, 519, 504, 505), (521, 550, 543, 518, 477, 461), (516, 541, 550, 521, 461, 468), (52, 76, 542, 517, 484, 22), (65, 63, 76, 78), (557, 529, 523, 551), (558, 531, 533, 559), (559, 533, 525, 553), (560, 535, 531, 558), (551, 523, 535, 560), (540, 537, 538, 539), (539, 538, 528, 544), (530, 522, 541, 542), (532, 534, 548, 543), (534, 524, 547, 548), (552, 544, 512, 546), (549, 545, 540, 555), (536, 532, 543, 550), (545, 527, 537, 540), (544, 528, 554, 512), (541, 522, 536, 550), (54, 78, 76, 52, 22, 25), (552, 710, 712, 556), (556, 712, 711, 555), (61, 527, 545), (530, 557, 551, 522), (532, 558, 559, 534), (534, 559, 553, 524), (556, 539, 544, 552), (536, 560, 558, 532), (522, 551, 560, 536), (555, 540, 539, 556), (561, 566, 565, 564), (563, 564, 565, 562), (568, 566, 561, 569), (61, 81, 60), (537, 571, 572, 538), (538, 572, 570, 528), (528, 570, 568, 554), (537, 527, 567, 571), (567, 576, 579, 571), (570, 578, 577, 568), (571, 579, 580, 572), (572, 580, 578, 570), (568, 577, 575, 566), (562, 573, 576, 567), (565, 574, 573, 562), (566, 575, 574, 565), (576, 584, 587, 579), (578, 586, 585, 577), (579, 587, 588, 580), (580, 588, 586, 578), (577, 585, 583, 575), (573, 581, 584, 576), (574, 582, 581, 573), (575, 583, 582, 574), (584, 592, 595, 587), (586, 594, 593, 585), (587, 595, 596, 588), (588, 596, 594, 586), (585, 593, 591, 583), (581, 589, 592, 584), (582, 590, 589, 581), (583, 591, 590, 582), (592, 600, 603, 595), (594, 602, 601, 593), (595, 603, 604, 596), (596, 604, 602, 594), (593, 601, 599, 591), (589, 597, 600, 592), (590, 598, 597, 589), (591, 599, 598, 590), (600, 608, 611, 603), (602, 610, 609, 601), (603, 611, 612, 604), (604, 612, 610, 602), (601, 609, 607, 599), (597, 605, 608, 600), (598, 606, 605, 597), (599, 607, 606, 598), (608, 616, 619, 611), (610, 618, 617, 609), (611, 619, 620, 612), (612, 620, 618, 610), (609, 617, 615, 607), (605, 613, 616, 608), (606, 614, 613, 605), (607, 615, 614, 606), (616, 624, 627, 619), (618, 626, 625, 617), (619, 627, 628, 620), (620, 628, 626, 618), (617, 625, 623, 615), (613, 621, 624, 616), (614, 622, 621, 613), (615, 623, 622, 614), (624, 632, 635, 627), (626, 634, 633, 625), (627, 635, 636, 628), (628, 636, 634, 626), (625, 633, 631, 623), (621, 629, 632, 624), (622, 630, 629, 621), (623, 631, 630, 622), (632, 640, 643, 635), (634, 642, 641, 633), (635, 643, 644, 636), (636, 644, 642, 634), (633, 641, 639, 631), (629, 637, 640, 632), (630, 638, 637, 629), (631, 639, 638, 630), (640, 648, 651, 643), (642, 650, 649, 641), (643, 651, 652, 644), (644, 652, 650, 642), (641, 649, 647, 639), (637, 645, 648, 640), (638, 646, 645, 637), (639, 647, 646, 638), (648, 656, 659, 651), (650, 658, 657, 649), (651, 659, 660, 652), (652, 660, 658, 650), (649, 657, 655, 647), (645, 653, 656, 648), (646, 654, 653, 645), (647, 655, 654, 646), (656, 664, 666, 659), (659, 666, 667, 660), (660, 667, 665, 658), (653, 661, 664, 656), (654, 662, 661, 653), (655, 663, 662, 654), (664, 671, 673, 666), (666, 673, 674, 667), (667, 674, 672, 665), (661, 668, 671, 664), (662, 669, 668, 661), (663, 670, 669, 662), (671, 678, 681, 673), (673, 681, 682, 674), (674, 682, 680, 672), (668, 675, 678, 671), (669, 676, 675, 668), (670, 677, 676, 669), (677, 679, 680, 682, 681, 678, 675, 676), (680, 683, 685, 672), (679, 686, 683, 680), (663, 689, 687, 670), (670, 687, 684, 677), (684, 701, 699, 686), (683, 702, 700, 685), (686, 699, 702, 683), (689, 696, 698, 687), (685, 700, 697, 688), (687, 698, 701, 684), (692, 693, 696, 689), (688, 697, 695, 690), (690, 695, 694, 691), (691, 694, 693, 692), (657, 691, 692, 655), (658, 690, 691, 657), (665, 688, 690, 658), (655, 692, 689, 663), (672, 685, 688, 665), (513, 703, 704, 515), (703, 713, 710, 552), (705, 714, 708, 511), (710, 718, 720, 712), (712, 720, 719, 711), (713, 721, 718, 710), (714, 723, 716, 708), (555, 711, 714, 705), (513, 709, 713, 703), (510, 707, 709, 513), (511, 708, 707, 510), (718, 727, 729, 720), (720, 729, 728, 719), (721, 730, 727, 718), (723, 732, 725, 716), (711, 719, 723, 714), (709, 717, 721, 713), (707, 715, 717, 709), (708, 716, 715, 707), (727, 735, 737, 729), (729, 737, 736, 728), (730, 738, 735, 727), (732, 740, 733, 725), (719, 728, 732, 723), (717, 726, 730, 721), (715, 724, 726, 717), (716, 725, 724, 715), (735, 743, 745, 737), (737, 745, 744, 736), (738, 746, 743, 735), (740, 748, 741, 733), (728, 736, 740, 732), (726, 734, 738, 730), (724, 722, 734, 726), (725, 733, 722, 724), (743, 751, 753, 745), (745, 753, 752, 744), (746, 754, 751, 743), (748, 756, 749, 741), (736, 744, 748, 740), (734, 742, 746, 738), (722, 731, 742, 734), (733, 741, 731, 722), (751, 759, 761, 753), (753, 761, 760, 752), (754, 762, 759, 751), (756, 763, 757, 749), (744, 752, 756, 748), (742, 750, 754, 746), (731, 739, 750, 742), (741, 749, 739, 731), (759, 766, 814, 822, 813, 761), (761, 813, 821, 812, 767, 760), (766, 790, 791, 769), (763, 771, 764, 757), (752, 760, 763, 756), (750, 758, 762, 754), (739, 747, 758, 750), (749, 757, 747, 739), (766, 775, 816, 814), (812, 815, 776, 767), (769, 778, 775, 766), (771, 780, 773, 764), (760, 767, 771, 763), (758, 765, 769, 762), (747, 755, 765, 758), (757, 764, 755, 747), (775, 783, 820, 816), (815, 817, 784, 776), (778, 786, 783, 775), (780, 788, 781, 773), (767, 776, 780, 771), (765, 774, 778, 769), (755, 810, 818, 811, 774, 765), (764, 773, 787, 819, 810, 755), (787, 809, 770, 772), (787, 772, 810, 819), (810, 772, 811, 818), (772, 770, 808, 811), (776, 784, 788, 780), (774, 782, 786, 778), (811, 808, 782, 774), (773, 781, 809, 787), (790, 794, 795, 791), (769, 791, 789, 762), (762, 789, 779, 759), (759, 779, 790, 766), (794, 798, 799, 795), (791, 795, 793, 789), (789, 793, 792, 779), (779, 792, 794, 790), (798, 802, 803, 799), (795, 799, 797, 793), (793, 797, 796, 792), (792, 796, 798, 794), (802, 806, 807, 803), (799, 803, 801, 797), (797, 801, 800, 796), (796, 800, 802, 798), (805, 807, 806, 804), (803, 807, 805, 801), (801, 805, 804, 800), (800, 804, 806, 802), (777, 785, 817, 815), (814, 816, 777, 768), (813, 768, 812, 821), (768, 777, 815, 812), (816, 820, 785, 777), (825, 826, 784, 817), (814, 768, 813, 822), (823, 825, 817, 785), (823, 785, 820, 824), (824, 820, 783, 827), (825, 902, 903, 826), (823, 878, 879, 825), (824, 855, 854, 823), (827, 831, 830, 824), (784, 826, 781, 788), (786, 782, 827, 783), (831, 835, 834, 830), (782, 828, 831, 827), (824, 830, 829, 808), (808, 829, 828, 782), (835, 839, 838, 834), (828, 832, 835, 831), (830, 834, 833, 829), (829, 833, 832, 828), (839, 843, 842, 838), (832, 836, 839, 835), (834, 838, 837, 833), (833, 837, 836, 832), (843, 847, 846, 842), (836, 840, 843, 839), (838, 842, 841, 837), (837, 841, 840, 836), (847, 851, 850, 846), (840, 844, 847, 843), (842, 846, 845, 841), (841, 845, 844, 840), (849, 850, 851, 848), (844, 848, 851, 847), (846, 850, 849, 845), (845, 849, 848, 844), (855, 859, 858, 854), (808, 853, 855, 824), (823, 854, 852, 770), (770, 852, 853, 808), (859, 863, 862, 858), (853, 857, 859, 855), (854, 858, 856, 852), (852, 856, 857, 853), (863, 867, 866, 862), (857, 861, 863, 859), (858, 862, 860, 856), (856, 860, 861, 857), (867, 871, 870, 866), (861, 865, 867, 863), (862, 866, 864, 860), (860, 864, 865, 861), (871, 875, 874, 870), (865, 869, 871, 867), (866, 870, 868, 864), (864, 868, 869, 865), (872, 874, 875, 873), (869, 873, 875, 871), (870, 874, 872, 868), (868, 872, 873, 869), (878, 882, 883, 879), (825, 879, 877, 809), (770, 876, 878, 823), (809, 877, 876, 770), (882, 886, 887, 883), (879, 883, 881, 877), (876, 880, 882, 878), (877, 881, 880, 876), (886, 890, 891, 887), (883, 887, 885, 881), (880, 884, 886, 882), (881, 885, 884, 880), (890, 894, 895, 891), (887, 891, 889, 885), (884, 888, 890, 886), (885, 889, 888, 884), (894, 898, 899, 895), (891, 895, 893, 889), (888, 892, 894, 890), (889, 893, 892, 888), (896, 897, 899, 898), (895, 899, 897, 893), (892, 896, 898, 894), (893, 897, 896, 892), (902, 906, 907, 903), (826, 903, 900, 781), (809, 901, 902, 825), (781, 900, 901, 809), (906, 910, 911, 907), (903, 907, 904, 900), (901, 905, 906, 902), (900, 904, 905, 901), (910, 914, 915, 911), (907, 911, 908, 904), (905, 909, 910, 906), (904, 908, 909, 905), (914, 918, 919, 915), (911, 915, 912, 908), (909, 913, 914, 910), (908, 912, 913, 909), (918, 922, 923, 919), (915, 919, 916, 912), (913, 917, 918, 914), (912, 916, 917, 913), (921, 920, 923, 922), (919, 923, 920, 916), (917, 921, 922, 918), (916, 920, 921, 917), (699, 701, 698, 696, 693, 694, 695, 697, 700, 702), (92, 93, 64, 50, 241, 925), (240, 82, 239, 51, 68, 525), (85, 84, 81, 61), (515, 704, 546, 240, 525, 533), (241, 50, 243, 84, 85, 926), (240, 924, 526, 104, 103, 89, 48, 82), (506, 507, 43, 508), (50, 47, 242, 90, 84, 243), (85, 61, 545, 549), (63, 92, 557, 530), (92, 925, 241, 514, 529, 557), (101, 563, 562, 567), (61, 101, 567, 527)])
me_cube_001.polygons.foreach_set('use_smooth', [True] * 880)
me_cube_001.use_remesh_preserve_volume = False
me_cube_001.use_remesh_preserve_attributes = False
me_cube_001.use_mirror_vertex_groups = False
me_cube_001.update()
arm_armature = bpy.data.armatures.new('Armature')  # bones are not reproduced

# ---- objects
ob_armature = bpy.data.objects.new('Armature', arm_armature)
ob_skin = bpy.data.objects.new('Skin', me_cube_001)

# ---- transforms, parenting, visibility, modifiers, constraints
ob_armature.location = (0.0, 0.0, 0.0)
ob_armature.rotation_euler = (1.571, -0.0, 0.0)
ob_armature.show_in_front = True
ob_armature.lineart.crease_threshold = 0.0
ob_skin.parent = ob_armature
ob_skin.location = (0.0, 0.0, 0.0)
ob_skin.lineart.crease_threshold = 0.0
_vg = ob_skin.vertex_groups.new(name='Pelvis')
for _i, _w in zip([48, 60, 61, 62, 72, 73, 74, 75, 80, 81, 89, 97, 98, 99, 100, 101, 102, 103, 104, 105, 108, 109, 110, 112, 113, 512, 526, 527, 528, 537, 538, 539, 540, 544, 545, 554, 561, 562, 563, 564, 565, 566, 567, 568, 569, 570, 573, 574, 575, 577, 578, 924], [0.09564, 0.6084, 0.6806, 0.3953, 0.1371, 0.1341, 0.03411, 0.02447, 0.06751, 0.0613, 0.5172, 0.267, 0.09022, 0.1096, 0.146, 0.1622, 0.07743, 0.1744, 0.3007, 0.07893, 0.005064, 0.04116, 0.06437, 0.06379, 0.01079, 0.09603, 0.512, 0.6086, 0.4004, 0.1377, 0.1359, 0.03479, 0.0248, 0.0681, 0.06136, 0.5192, 0.2675, 0.09051, 0.2218, 0.207, 0.1093, 0.1465, 0.07778, 0.1784, 0.3023, 0.1047, 0.007187, 0.03916, 0.06289, 0.06507, 0.02029, 0.256]): _vg.add([_i], _w, 'REPLACE')
_vg = ob_skin.vertex_groups.new(name='Bone.002')
for _i, _w in zip([48, 60, 61, 62, 72, 73, 74, 75, 80, 81, 82, 84, 85, 88, 89, 90, 91, 103, 104, 239, 240, 241, 243, 247, 248, 249, 512, 526, 527, 528, 537, 538, 539, 540, 544, 545, 546, 549, 552, 554, 555, 556, 568, 569, 570, 704, 706, 710, 711, 712, 924, 925, 926], [0.6449, 0.08582, 0.09456, 0.1143, 0.07034, 0.07921, 0.6964, 0.7254, 0.6627, 0.7851, 0.1452, 0.1918, 0.3759, 0.08169, 0.1221, 0.09005, 0.1269, 0.0211, 0.05845, 0.05641, 0.07994, 0.1081, 0.06559, 0.00258, 0.02114, 0.04294, 0.6451, 0.1378, 0.08587, 0.1157, 0.0705, 0.07972, 0.6965, 0.7255, 0.6629, 0.7851, 0.1452, 0.1918, 0.0817, 0.1227, 0.09005, 0.1269, 0.02347, 0.05894, 0.008279, 0.05642, 0.06559, 0.002589, 0.02114, 0.04295, 0.1088, 0.05405, 0.242]): _vg.add([_i], _w, 'REPLACE')
_vg = ob_skin.vertex_groups.new(name='Bone.001')
for _i, _w in zip([47, 48, 50, 51, 52, 58, 59, 63, 64, 65, 68, 69, 74, 75, 76, 78, 80, 81, 82, 84, 85, 87, 88, 90, 91, 92, 93, 95, 238, 239, 240, 241, 242, 243, 247, 248, 249, 251, 511, 512, 514, 515, 522, 523, 524, 525, 526, 529, 530, 533, 534, 539, 540, 542, 544, 545, 546, 547, 549, 551, 552, 553, 555, 556, 557, 559, 703, 704, 705, 706, 710, 711, 712, 714, 924, 925, 926], [0.02594, 0.112, 0.2264, 0.2447, 0.0163, 0.03441, 0.05308, 0.1875, 0.1313, 0.0893, 0.1696, 0.03752, 0.01309, 0.02076, 0.06217, 0.02423, 0.05141, 0.06451, 0.52, 0.5838, 0.5043, 0.04678, 0.1075, 0.1073, 0.05593, 0.2088, 0.1053, 0.09331, 0.05985, 0.4698, 0.5938, 0.6187, 0.08693, 0.5638, 0.01799, 0.03474, 0.01316, 0.005407, 0.02594, 0.112, 0.2264, 0.2447, 0.03441, 0.05308, 0.1331, 0.513, 0.007023, 0.1313, 0.0893, 0.1696, 0.03752, 0.01311, 0.02077, 0.02423, 0.05142, 0.06451, 0.52, 0.008314, 0.5838, 0.04678, 0.1075, 0.409, 0.1073, 0.05593, 0.1053, 0.09331, 0.05985, 0.4698, 0.08693, 0.5638, 0.01799, 0.03474, 0.01316, 0.005407, 0.3004, 0.4138, 0.5615]): _vg.add([_i], _w, 'REPLACE')
_vg = ob_skin.vertex_groups.new(name='Bone.003')
for _i, _w in zip([0, 4, 6, 7, 8, 15, 16, 17, 19, 20, 21, 22, 23, 24, 25, 27, 28, 31, 38, 39, 40, 50, 52, 53, 54, 55, 56, 57, 58, 59, 63, 64, 65, 67, 69, 70, 71, 76, 77, 78, 79, 83, 86, 87, 92, 93, 94, 95, 96, 461, 466, 467, 468, 475, 476, 477, 480, 481, 482, 483, 484, 486, 487, 490, 500, 501, 502, 503, 504, 505, 514, 516, 517, 518, 519, 520, 521, 522, 523, 524, 529, 530, 532, 534, 535, 536, 541, 542, 543, 547, 548, 550, 551, 553, 557, 558, 559, 560, 925], [0.1021, 0.001448, 0.01548, 0.05417, 0.0913, 0.009557, 0.03919, 0.07753, 0.003308, 0.05007, 0.09634, 0.178, 0.03466, 0.078, 0.1442, 0.01001, 0.04654, 0.002127, 0.03096, 0.06998, 0.138, 0.01397, 0.2497, 0.1355, 0.2163, 0.1304, 0.2244, 0.1283, 0.09896, 0.0497, 0.1838, 0.0819, 0.148, 0.06686, 0.1038, 0.005279, 0.07498, 0.3415, 0.2422, 0.3465, 0.2328, 0.3927, 0.2183, 0.08039, 0.1789, 0.1177, 0.02954, 0.05079, 0.05476, 0.1021, 0.01548, 0.05417, 0.0913, 0.009557, 0.03919, 0.07753, 0.005403, 0.003308, 0.03466, 0.078, 0.1442, 0.01001, 0.04654, 0.002128, 0.03456, 0.03096, 0.07857, 0.06998, 0.17, 0.138, 0.01397, 0.1355, 0.2163, 0.1304, 0.3342, 0.2244, 0.1283, 0.09896, 0.0497, 0.1167, 0.0819, 0.148, 0.06686, 0.1038, 0.005279, 0.07498, 0.2422, 0.3465, 0.2328, 0.5877, 0.3927, 0.2183, 0.08039, 0.03024, 0.1177, 0.02954, 0.05079, 0.05476, 0.08946]): _vg.add([_i], _w, 'REPLACE')
_vg = ob_skin.vertex_groups.new(name='Head')
for _i, _w in zip([0, 1, 2, 3, 4, 5, 6, 7, 8, 9, 10, 11, 12, 13, 14, 15, 16, 17, 18, 19, 20, 21, 22, 23, 24, 25, 26, 27, 28, 29, 30, 31, 32, 33, 34, 35, 36, 37, 38, 39, 40, 41, 42, 43, 44, 45, 52, 53, 54, 55, 56, 57, 58, 59, 63, 64, 65, 67, 69, 70, 71, 76, 77, 78, 79, 83, 86, 87, 92, 93, 94, 95, 96, 461, 462, 463, 464, 465, 466, 467, 468, 469, 470, 471, 472, 473, 474, 475, 476, 477, 478, 479, 480, 481, 482, 483, 484, 485, 486, 487, 488, 489, 490, 491, 492, 493, 494, 495, 496, 497, 498, 499, 500, 501, 502, 503, 504, 505, 506, 507, 508, 509, 516, 517, 518, 519, 520, 521, 522, 523, 524, 529, 530, 532, 534, 535, 536, 541, 542, 543, 547, 548, 550, 551, 557, 558, 559, 560, 925], [0.7508, 0.9582, 0.9554, 0.9936, 0.9498, 0.9541, 0.9318, 0.8832, 0.7901, 0.9749, 0.9889, 0.9933, 0.9909, 0.9849, 0.9735, 0.9441, 0.9099, 0.8197, 0.9948, 0.9547, 0.9038, 0.8179, 0.6694, 0.9168, 0.8479, 0.7211, 0.9608, 0.9332, 0.8889, 0.9814, 0.9679, 0.9444, 0.9886, 0.9807, 0.9663, 0.9926, 0.9863, 0.9733, 0.9325, 0.883, 0.7655, 0.9967, 0.9939, 0.9957, 0.9792, 0.9783, 0.5415, 0.6838, 0.5947, 0.6946, 0.6264, 0.6725, 0.1056, 0.03059, 0.08928, 0.02874, 0.09816, 0.08393, 0.07411, 0.01825, 0.1091, 0.3263, 0.3945, 0.3404, 0.3787, 0.2628, 0.3816, 0.07668, 0.05868, 0.07015, 0.04605, 0.02452, 0.07557, 0.7508, 0.9582, 0.9554, 0.9936, 0.9541, 0.9318, 0.8832, 0.7901, 0.9749, 0.9889, 0.9933, 0.9909, 0.9849, 0.9735, 0.9441, 0.9099, 0.8197, 0.9948, 0.9961, 0.9539, 0.9547, 0.9168, 0.8479, 0.7211, 0.9608, 0.9332, 0.8889, 0.9814, 0.9679, 0.9444, 0.9886, 0.9807, 0.9663, 0.9926, 0.9863, 0.9733, 0.9934, 0.9866, 0.9727, 0.9321, 0.9325, 0.8799, 0.883, 0.764, 0.7655, 0.9967, 0.9993, 0.9939, 0.9792, 0.6838, 0.5947, 0.6946, 0.5666, 0.6264, 0.6725, 0.1056, 0.03059, 0.036, 0.02874, 0.09816, 0.08393, 0.07411, 0.01825, 0.1091, 0.3945, 0.3404, 0.3787, 0.2029, 0.2628, 0.3816, 0.07668, 0.07015, 0.04605, 0.02452, 0.07557, 0.02934]): _vg.add([_i], _w, 'REPLACE')
_vg = ob_skin.vertex_groups.new(name='Shoulder.L')
for _i, _w in zip([0, 6, 7, 8, 16, 17, 20, 21, 22, 23, 24, 25, 27, 28, 31, 39, 40, 46, 47, 48, 49, 50, 51, 52, 53, 54, 55, 56, 57, 58, 59, 63, 64, 65, 66, 67, 68, 69, 70, 71, 74, 75, 76, 77, 78, 79, 80, 81, 82, 83, 84, 85, 86, 87, 88, 90, 91, 92, 93, 94, 95, 96, 238, 239, 240, 241, 242, 243, 244, 245, 246, 247, 248, 249, 250, 251, 252, 253, 254, 255, 256, 257, 258, 260, 504, 515, 519, 524, 525, 529, 530, 533, 534, 542, 547, 548, 553, 557, 559, 704, 924, 925, 926], [0.1332, 0.009291, 0.05345, 0.1045, 0.02605, 0.09219, 0.02162, 0.06504, 0.1118, 0.01532, 0.05942, 0.1091, 0.01399, 0.05571, 0.000577, 0.01709, 0.07755, 0.914, 0.8602, 0.03714, 0.9172, 0.6579, 0.6299, 0.148, 0.1597, 0.1529, 0.1579, 0.1224, 0.1827, 0.7194, 0.8113, 0.3854, 0.6798, 0.6019, 0.9184, 0.7997, 0.7078, 0.704, 0.8982, 0.7834, 0.07598, 0.06496, 0.2182, 0.3251, 0.2459, 0.3566, 0.07688, 0.00424, 0.1882, 0.2812, 0.1349, 0.07109, 0.3768, 0.756, 0.4697, 0.4626, 0.4664, 0.3935, 0.6394, 0.8625, 0.7398, 0.8353, 0.7111, 0.3488, 0.1704, 0.2007, 0.6485, 0.2844, 0.8475, 0.7647, 0.8002, 0.6231, 0.5466, 0.6225, 0.2451, 0.3217, 0.07039, 0.06591, 0.05327, 0.04359, 0.06797, 0.0659, 0.003629, 0.05073, 0.01022, 0.03219, 0.03837, 0.3504, 0.205, 0.0502, 0.05319, 0.05391, 0.0679, 0.003985, 0.08957, 0.0338, 0.2535, 0.05564, 0.06569, 0.01332, 0.08522, 0.2971, 0.1359]): _vg.add([_i], _w, 'REPLACE')
_vg = ob_skin.vertex_groups.new(name='UpperArm.L')
for _i, _w in zip([46, 47, 49, 50, 51, 74, 75, 80, 82, 84, 85, 88, 90, 91, 238, 239, 240, 241, 242, 243, 244, 245, 246, 247, 248, 249, 250, 251, 252, 253, 254, 255, 256, 257, 258, 259, 260, 261, 262, 263, 264, 265, 266, 267, 269, 270, 271, 272, 273, 274, 275, 277, 924, 925, 926], [0.05626, 0.07631, 0.06747, 0.002326, 0.0168, 0.05082, 0.03774, 0.04869, 0.08382, 0.06739, 0.002473, 0.3167, 0.3242, 0.3229, 0.2059, 0.06741, 0.01808, 0.01189, 0.2365, 0.05966, 0.1365, 0.2085, 0.1916, 0.3078, 0.3668, 0.2879, 0.7345, 0.6374, 0.9218, 0.9218, 0.9414, 0.9416, 0.9119, 0.9174, 0.9669, 0.06178, 0.9328, 0.9053, 0.883, 0.9186, 0.9021, 0.8771, 0.8901, 0.9127, 0.8732, 0.08346, 0.05089, 0.06898, 0.09031, 0.07878, 0.05993, 0.09371, 0.009039, 0.005944, 0.00718]): _vg.add([_i], _w, 'REPLACE')
_vg = ob_skin.vertex_groups.new(name='LowerArm.L')
for _i, _w in zip([259, 261, 262, 263, 264, 265, 266, 267, 268, 269, 270, 271, 272, 273, 274, 275, 276, 277, 278, 279, 280, 281, 282, 283, 284, 285, 286, 287, 288, 289, 290, 291, 292, 293, 294, 295, 296, 297, 298, 299, 300, 301, 302, 303, 304, 306, 308, 310, 313, 316, 317, 325, 326, 327, 328, 329, 330, 331, 332, 333, 334, 335, 336, 337, 338, 339, 340, 341, 342, 343, 344, 349, 350, 351, 358, 359], [0.9377, 0.08894, 0.1101, 0.07751, 0.09335, 0.1148, 0.103, 0.08434, 0.9938, 0.1198, 0.9156, 0.9488, 0.9305, 0.9086, 0.9204, 0.9398, 0.9632, 0.9052, 0.9891, 0.9959, 0.9932, 0.9876, 0.9907, 0.9947, 0.09091, 0.9869, 0.9383, 0.9748, 0.9627, 0.9339, 0.9494, 0.9677, 0.004255, 0.9289, 0.1338, 0.08819, 0.1176, 0.1505, 0.1257, 0.1052, 0.1397, 0.04883, 3.657e-05, 0.03391, 0.0552, 0.03821, 0.0528, 0.002102, 0.009817, 0.0853, 0.009738, 0.001694, 0.08473, 0.0555, 0.06254, 0.08268, 0.08729, 0.0807, 0.09877, 0.08619, 0.08735, 0.08631, 0.0889, 0.08659, 0.08698, 0.08664, 0.08736, 0.08649, 0.08664, 0.08622, 0.08662, 0.03096, 0.04934, 0.0001778, 0.05703, 0.03306]): _vg.add([_i], _w, 'REPLACE')
_vg = ob_skin.vertex_groups.new(name='Hand.L')
for _i, _w in zip([276, 284, 286, 287, 288, 289, 290, 291, 292, 293, 294, 295, 296, 297, 298, 299, 300, 301, 302, 303, 304, 305, 306, 307, 308, 309, 310, 311, 312, 313, 314, 315, 316, 317, 318, 319, 320, 321, 322, 323, 324, 325, 326, 327, 328, 329, 330, 331, 332, 333, 334, 335, 336, 337, 338, 339, 340, 341, 342, 343, 344, 345, 346, 347, 348, 349, 350, 351, 352, 353, 354, 355, 356, 357, 358, 359, 360, 361, 362, 363, 364, 365, 366, 367, 368, 369, 370, 371, 372, 373, 374, 375, 376, 377, 378, 379, 380, 381, 382, 383, 384, 385, 386, 387, 388, 389, 390, 391, 392, 393, 394, 395, 396, 397, 398, 399, 400, 401, 402, 403, 404, 405, 406, 407, 408, 409, 410, 411, 412, 413, 414, 415, 416, 417, 418, 419, 420, 421, 422, 423, 424, 425, 426, 427, 428, 429, 430, 431, 432, 433, 434, 435, 436, 437, 438, 439, 440, 441, 442, 443, 444, 445, 446, 447, 448, 449, 450, 451, 452, 453, 454, 455, 456, 457, 458, 459, 460], [0.02348, 0.9091, 0.06146, 0.0002972, 0.02424, 0.06572, 0.05034, 0.01448, 0.9729, 0.07071, 0.8662, 0.9118, 0.8824, 0.8495, 0.8742, 0.8948, 0.8602, 0.9506, 0.975, 0.958, 0.9448, 0.9752, 0.9559, 0.9937, 0.9472, 0.9902, 0.9739, 0.9893, 0.9809, 0.9701, 0.9892, 0.982, 0.9147, 0.9701, 0.9779, 0.9914, 0.9874, 0.9759, 0.9931, 0.9879, 0.9824, 0.9741, 0.9153, 0.9445, 0.9375, 0.9173, 0.9127, 0.9193, 0.9012, 0.9138, 0.9126, 0.9137, 0.9111, 0.9134, 0.913, 0.9134, 0.9126, 0.9135, 0.9134, 0.9138, 0.9134, 0.9961, 0.9842, 0.9854, 0.9928, 0.9595, 0.9503, 0.9749, 0.9782, 0.9889, 0.9831, 0.9893, 0.98, 0.9931, 0.943, 0.9585, 0.9961, 0.9968, 0.9853, 0.9776, 0.9911, 0.9929, 0.9947, 0.9949, 0.9929, 0.9937, 0.9941, 0.9942, 0.9937, 0.9938, 0.994, 0.994, 0.9938, 0.9939, 0.9939, 0.9939, 0.9939, 0.9939, 0.9939, 0.9939, 0.9939, 0.9939, 0.9939, 0.9939, 0.9939, 0.9973, 0.9981, 0.9993, 0.9994, 0.9994, 0.9996, 0.9999, 1.0, 0.9998, 0.9999, 1.0, 1.0, 1.0, 1.0, 1.0, 1.0, 1.0, 1.0, 1.0, 1.0, 1.0, 1.0, 1.0, 1.0, 0.9913, 0.9869, 0.9925, 0.9878, 0.9901, 0.9889, 0.9905, 0.9893, 0.9898, 0.9893, 0.99, 0.9896, 0.9897, 0.9896, 0.9898, 0.9897, 0.9897, 0.9896, 0.9898, 0.9897, 0.9897, 0.9897, 0.9897, 0.9897, 0.9796, 0.9822, 0.9826, 0.9792, 0.9808, 0.9813, 0.9814, 0.9808, 0.981, 0.9811, 0.9812, 0.981, 0.981, 0.9811, 0.9811, 0.981, 0.981, 0.9811, 0.9811, 0.9811, 0.9811, 0.9811, 0.9811, 0.9811]): _vg.add([_i], _w, 'REPLACE')
_vg = ob_skin.vertex_groups.new(name='Shoulder.R')
for _i, _w in zip([51, 52, 63, 64, 65, 68, 69, 76, 78, 83, 92, 93, 95, 239, 240, 461, 466, 467, 468, 476, 477, 482, 483, 484, 486, 487, 490, 503, 504, 505, 510, 511, 512, 513, 514, 515, 516, 517, 518, 519, 520, 521, 522, 523, 524, 525, 529, 530, 531, 532, 533, 534, 535, 536, 539, 540, 541, 542, 543, 544, 545, 546, 547, 548, 549, 550, 551, 552, 553, 555, 556, 557, 558, 559, 560, 703, 704, 705, 706, 707, 708, 709, 710, 711, 712, 713, 714, 715, 716, 717, 718, 719, 720, 721, 723, 924, 925], [0.03219, 0.0013, 0.1468, 0.0502, 0.05319, 0.05391, 0.06789, 0.04748, 0.003985, 0.0338, 0.1505, 0.05564, 0.06569, 0.01332, 0.08162, 0.1332, 0.009291, 0.05345, 0.1045, 0.02605, 0.09219, 0.01532, 0.05942, 0.1091, 0.01399, 0.05571, 0.0005776, 0.01709, 0.01022, 0.07755, 0.914, 0.8602, 0.03716, 0.9172, 0.6579, 0.6299, 0.1597, 0.1529, 0.1579, 0.03837, 0.1224, 0.1827, 0.7194, 0.8113, 0.3504, 0.205, 0.6798, 0.6019, 0.9184, 0.7997, 0.7078, 0.704, 0.8982, 0.7834, 0.07599, 0.06497, 0.3251, 0.2459, 0.3566, 0.07689, 0.004243, 0.1882, 0.08957, 0.2812, 0.1349, 0.3768, 0.756, 0.4697, 0.2535, 0.4626, 0.4664, 0.6394, 0.8625, 0.7398, 0.8353, 0.7111, 0.3488, 0.6485, 0.2844, 0.8475, 0.7647, 0.8002, 0.6231, 0.5466, 0.6225, 0.2451, 0.3217, 0.07039, 0.06591, 0.05327, 0.04359, 0.06797, 0.0659, 0.003629, 0.05073, 0.04081, 0.07526]): _vg.add([_i], _w, 'REPLACE')
_vg = ob_skin.vertex_groups.new(name='UpperArm.R')
for _i, _w in zip([510, 511, 513, 514, 515, 539, 540, 544, 546, 549, 552, 555, 556, 703, 704, 705, 706, 707, 708, 709, 710, 711, 712, 713, 714, 715, 716, 717, 718, 719, 720, 721, 722, 723, 724, 725, 726, 727, 728, 729, 730, 732, 733, 734, 735, 736, 737, 738, 740], [0.05626, 0.07631, 0.06747, 0.002327, 0.0168, 0.05083, 0.03774, 0.04871, 0.08382, 0.06739, 0.3167, 0.3242, 0.3229, 0.2059, 0.06741, 0.2365, 0.05966, 0.1365, 0.2085, 0.1916, 0.3078, 0.3668, 0.2879, 0.7345, 0.6374, 0.9218, 0.9218, 0.9414, 0.9416, 0.9119, 0.9174, 0.9669, 0.06178, 0.9328, 0.9053, 0.883, 0.9186, 0.9021, 0.8771, 0.8901, 0.9127, 0.8732, 0.08346, 0.05089, 0.06898, 0.09031, 0.07878, 0.05993, 0.09371]): _vg.add([_i], _w, 'REPLACE')
_vg = ob_skin.vertex_groups.new(name='Upperarm.R')
for _i, _w in zip([722, 724, 725, 726, 727, 728, 729, 730, 731, 732, 733, 734, 735, 736, 737, 738, 739, 740, 741, 742, 743, 744, 745, 746, 747, 748, 749, 750, 751, 752, 753, 754, 755, 756, 757, 758, 759, 760, 761, 762, 763, 764, 766, 767, 769, 771, 773, 776, 779, 780, 788, 789, 790, 791, 792, 793, 794, 795, 796, 797, 798, 799, 800, 801, 802, 803, 804, 805, 806, 807, 812, 813, 821, 822], [0.9377, 0.08894, 0.1101, 0.07751, 0.09335, 0.1148, 0.103, 0.08434, 0.9938, 0.1198, 0.9156, 0.9488, 0.9305, 0.9086, 0.9204, 0.9398, 0.9631, 0.9052, 0.9891, 0.9959, 0.9932, 0.9876, 0.9907, 0.9947, 0.09065, 0.9869, 0.9383, 0.9748, 0.9626, 0.9339, 0.9492, 0.9675, 0.002473, 0.9289, 0.1337, 0.08705, 0.1123, 0.1509, 0.1228, 0.09855, 0.1398, 0.04832, 0.01733, 0.0553, 0.0155, 0.05279, 0.002301, 0.009894, 0.07277, 0.009815, 0.001817, 0.06868, 0.03258, 0.03298, 0.05564, 0.05508, 0.04497, 0.04495, 0.05155, 0.05138, 0.05001, 0.05007, 0.0507, 0.05064, 0.05012, 0.05014, 0.05014, 0.05013, 0.04952, 0.04954, 0.03078, 0.04452, 0.05932, 0.03398]): _vg.add([_i], _w, 'REPLACE')
_vg = ob_skin.vertex_groups.new(name='Hand.R')
for _i, _w in zip([739, 747, 749, 750, 751, 752, 753, 754, 755, 756, 757, 758, 759, 760, 761, 762, 763, 764, 765, 766, 767, 768, 769, 770, 771, 772, 773, 774, 775, 776, 777, 778, 779, 780, 781, 782, 783, 784, 785, 786, 787, 788, 789, 790, 791, 792, 793, 794, 795, 796, 797, 798, 799, 800, 801, 802, 803, 804, 805, 806, 807, 808, 809, 810, 811, 812, 813, 814, 815, 816, 817, 818, 819, 820, 821, 822, 823, 824, 825, 826, 827, 828, 829, 830, 831, 832, 833, 834, 835, 836, 837, 838, 839, 840, 841, 842, 843, 844, 845, 846, 847, 848, 849, 850, 851, 852, 853, 854, 855, 856, 857, 858, 859, 860, 861, 862, 863, 864, 865, 866, 867, 868, 869, 870, 871, 872, 873, 874, 875, 876, 877, 878, 879, 880, 881, 882, 883, 884, 885, 886, 887, 888, 889, 890, 891, 892, 893, 894, 895, 896, 897, 898, 899, 900, 901, 902, 903, 904, 905, 906, 907, 908, 909, 910, 911, 912, 913, 914, 915, 916, 917, 918, 919, 920, 921, 922, 923], [0.0235, 0.9093, 0.06147, 0.0003401, 0.02461, 0.06575, 0.05051, 0.01486, 0.9738, 0.07072, 0.8663, 0.9129, 0.8877, 0.8491, 0.8772, 0.9014, 0.8601, 0.9508, 0.9766, 0.9663, 0.9447, 0.9761, 0.9672, 0.9938, 0.9472, 0.9906, 0.9738, 0.9904, 0.9846, 0.97, 0.9895, 0.9859, 0.9272, 0.9701, 0.9777, 0.9924, 0.9897, 0.9759, 0.9933, 0.9902, 0.9817, 0.9741, 0.9313, 0.9587, 0.9585, 0.9444, 0.9449, 0.9525, 0.9525, 0.9484, 0.9486, 0.95, 0.9499, 0.9493, 0.9494, 0.9499, 0.9499, 0.9498, 0.9499, 0.9502, 0.9502, 0.9963, 0.9839, 0.9863, 0.993, 0.9596, 0.9527, 0.9751, 0.9783, 0.9896, 0.9831, 0.989, 0.9794, 0.9937, 0.9407, 0.958, 0.9962, 0.9972, 0.9853, 0.9775, 0.9927, 0.9938, 0.9953, 0.9956, 0.994, 0.9945, 0.9948, 0.9949, 0.9946, 0.9946, 0.9948, 0.9948, 0.9947, 0.9947, 0.9947, 0.9947, 0.9947, 0.9947, 0.9947, 0.9947, 0.9947, 0.9947, 0.9947, 0.9947, 0.9947, 0.9973, 0.9982, 0.9993, 0.9995, 0.9995, 0.9996, 0.9999, 1.0, 0.9998, 0.9999, 1.0, 1.0, 1.0, 1.0, 1.0, 1.0, 1.0, 1.0, 1.0, 1.0, 1.0, 1.0, 1.0, 1.0, 0.9913, 0.9867, 0.9925, 0.9877, 0.99, 0.9888, 0.9904, 0.9893, 0.9898, 0.9893, 0.99, 0.9895, 0.9897, 0.9895, 0.9898, 0.9896, 0.9896, 0.9896, 0.9897, 0.9896, 0.9896, 0.9896, 0.9897, 0.9896, 0.9795, 0.9821, 0.9826, 0.9791, 0.9806, 0.9812, 0.9813, 0.9807, 0.9808, 0.981, 0.981, 0.9809, 0.9809, 0.981, 0.981, 0.9809, 0.9809, 0.9809, 0.981, 0.9809, 0.9809, 0.9809, 0.9809, 0.9809]): _vg.add([_i], _w, 'REPLACE')
_vg = ob_skin.vertex_groups.new(name='Bone.013')
for _i, _w in zip([48, 60, 61, 62, 72, 73, 74, 75, 80, 89, 97, 98, 99, 100, 101, 102, 103, 104, 105, 106, 107, 108, 109, 110, 111, 112, 113, 115, 116, 117, 118, 120, 121, 526, 554, 561, 562, 563, 564, 565, 566, 568, 569, 573, 574, 575, 924], [0.01188, 0.1638, 0.1421, 0.1894, 0.3354, 0.3275, 0.03707, 0.03092, 0.02434, 0.1436, 0.3655, 0.4975, 0.3804, 0.4073, 0.6475, 0.6772, 0.469, 0.3271, 0.3354, 0.05298, 0.06318, 0.1494, 0.1669, 0.1906, 0.1474, 0.1884, 0.1137, 0.001155, 0.004172, 0.007056, 0.06267, 0.07324, 0.03768, 0.09192, 0.019, 0.1177, 0.1185, 0.33, 0.2785, 0.1493, 0.06842, 0.02199, 0.08213, 0.02147, 0.06133, 0.02541, 0.04596]): _vg.add([_i], _w, 'REPLACE')
_vg = ob_skin.vertex_groups.new(name='UpperLeg.L')
for _i, _w in zip([48, 60, 61, 62, 72, 73, 74, 75, 80, 89, 97, 98, 99, 100, 101, 102, 103, 104, 105, 106, 107, 108, 109, 110, 111, 112, 113, 114, 115, 116, 117, 118, 119, 120, 121, 122, 123, 124, 125, 126, 127, 128, 129, 130, 131, 132, 133, 134, 135, 136, 137, 138, 139, 140, 141, 142, 143, 144, 145, 146, 147, 148, 149, 150, 151, 152, 153, 154, 155, 526, 561, 563, 564, 565, 566, 569, 924], [0.01212, 0.1227, 0.05571, 0.2507, 0.4407, 0.4348, 0.0555, 0.05041, 0.04212, 0.1249, 0.1706, 0.2656, 0.2984, 0.3272, 0.07614, 0.2068, 0.2565, 0.1706, 0.5477, 0.9294, 0.9065, 0.7789, 0.6997, 0.6814, 0.8122, 0.7044, 0.8384, 0.9852, 0.9624, 0.9577, 0.9489, 0.8936, 0.9663, 0.8834, 0.9342, 0.9944, 0.9802, 0.9926, 0.9865, 0.9652, 0.9957, 0.9622, 0.9774, 0.9974, 0.9911, 0.9938, 0.9829, 0.9701, 0.9986, 0.9686, 0.9723, 0.9948, 0.9817, 0.9308, 0.889, 0.8522, 0.9756, 0.8414, 0.8426, 0.9405, 0.8699, 0.05941, 0.09814, 0.1426, 0.01315, 0.1626, 0.1557, 0.02598, 0.1075, 0.06115, 0.05079, 0.05663, 0.1132, 0.05621, 0.007921, 0.03478, 0.03057]): _vg.add([_i], _w, 'REPLACE')
_vg = ob_skin.vertex_groups.new(name='LowerLeg.L')
for _i, _w in zip([136, 140, 141, 142, 144, 145, 146, 147, 148, 149, 150, 151, 152, 153, 154, 155, 156, 157, 158, 159, 160, 161, 162, 163, 164, 165, 166, 167, 168, 169, 170, 171, 172, 173, 174, 175, 176, 177, 178, 179, 180, 181, 182, 183, 184, 185, 186, 187, 188, 189, 190, 191, 192, 193, 194, 195, 196, 197, 198, 199, 200, 201, 202, 203, 204, 205, 206, 207, 208, 209, 210, 211, 212, 213, 214, 215, 216, 217, 219, 221, 222, 223, 224, 225, 226, 227], [0.0001823, 0.06912, 0.1107, 0.147, 0.1576, 0.1567, 0.05941, 0.1298, 0.9406, 0.9018, 0.8573, 0.9684, 0.8372, 0.8442, 0.962, 0.8925, 0.9965, 0.9922, 0.9841, 0.9977, 0.9794, 0.9819, 0.9968, 0.991, 0.9995, 0.9992, 0.9982, 0.9997, 0.9975, 0.9978, 0.9996, 0.999, 0.9995, 0.9991, 0.9979, 0.9997, 0.9968, 0.9973, 0.9998, 0.9993, 0.9949, 0.9899, 0.9707, 0.9967, 0.9536, 0.9604, 0.9973, 0.9911, 0.97, 0.9384, 0.7662, 0.979, 0.7069, 0.7124, 0.9788, 0.9277, 0.8815, 0.7958, 0.302, 0.9015, 0.2251, 0.8981, 0.7421, 0.5376, 0.4639, 0.1383, 0.5493, 0.0716, 0.5228, 0.2514, 0.467, 0.3098, 0.07763, 0.4933, 0.06812, 0.05379, 0.4655, 0.2117, 0.01257, 0.009843, 0.009617, 0.02791, 0.07353, 0.1084, 0.1335, 0.1686]): _vg.add([_i], _w, 'REPLACE')
_vg = ob_skin.vertex_groups.new(name='Foot.L')
for _i, _w in zip([182, 184, 185, 188, 189, 190, 192, 193, 195, 196, 197, 198, 199, 200, 201, 202, 203, 204, 205, 206, 207, 208, 209, 210, 211, 212, 213, 214, 215, 216, 217, 218, 219, 220, 221, 222, 223, 224, 225, 226, 227, 228, 229, 230, 231, 232, 233, 234, 235, 236, 237], [0.00856, 0.04273, 0.02912, 0.009989, 0.06156, 0.2338, 0.2931, 0.2876, 0.07225, 0.1185, 0.2042, 0.698, 0.09845, 0.7749, 0.1019, 0.2579, 0.4624, 0.5361, 0.8617, 0.4507, 0.9284, 0.4772, 0.7486, 0.533, 0.6902, 0.9224, 0.5067, 0.9319, 0.9462, 0.5345, 0.7883, 0.989, 0.9687, 0.9854, 0.9701, 0.9702, 0.961, 0.9265, 0.8916, 0.8665, 0.8314, 0.9901, 0.9936, 0.9943, 0.9938, 0.997, 0.9971, 0.9966, 0.9982, 0.997, 0.9978]): _vg.add([_i], _w, 'REPLACE')
_vg = ob_skin.vertex_groups.new(name='Bone.014')
for _i, _w in zip([89, 97, 98, 99, 100, 101, 103, 104, 108, 109, 110, 512, 526, 527, 528, 537, 538, 539, 540, 544, 554, 561, 562, 563, 564, 565, 566, 567, 568, 569, 570, 571, 572, 573, 574, 575, 576, 577, 578, 581, 582, 583, 584, 585, 924], [0.01232, 0.1156, 0.1181, 0.1484, 0.0676, 0.0817, 0.01854, 0.07812, 0.01899, 0.06203, 0.02712, 0.00286, 0.08255, 0.1631, 0.1429, 0.3314, 0.3102, 0.0307, 0.02802, 0.01305, 0.1215, 0.353, 0.4991, 0.3302, 0.2756, 0.3765, 0.388, 0.6789, 0.4248, 0.3042, 0.1038, 0.05645, 0.0234, 0.1557, 0.1619, 0.1725, 0.1589, 0.1474, 0.04973, 0.01173, 0.001027, 0.05143, 0.01538, 0.05271, 0.04128]): _vg.add([_i], _w, 'REPLACE')
_vg = ob_skin.vertex_groups.new(name='UpperLeg.R')
for _i, _w in zip([97, 99, 100, 104, 512, 526, 527, 528, 537, 538, 539, 540, 544, 554, 561, 562, 563, 564, 565, 566, 567, 568, 569, 570, 571, 572, 573, 574, 575, 576, 577, 578, 579, 580, 581, 582, 583, 584, 585, 586, 587, 588, 589, 590, 591, 592, 593, 594, 595, 596, 597, 598, 599, 600, 601, 602, 603, 604, 605, 606, 607, 608, 609, 610, 611, 612, 613, 614, 615, 616, 617, 618, 619, 620, 621, 622, 623, 624, 625, 626, 627, 628, 924], [0.05307, 0.05792, 0.01087, 0.04195, 0.01974, 0.06919, 0.1231, 0.2896, 0.4438, 0.4493, 0.05817, 0.05161, 0.0508, 0.1436, 0.1827, 0.2635, 0.05638, 0.1165, 0.3035, 0.3465, 0.2045, 0.2949, 0.1909, 0.7412, 0.924, 0.9305, 0.7702, 0.7078, 0.7035, 0.7973, 0.7445, 0.8958, 0.982, 0.9747, 0.9525, 0.9551, 0.9111, 0.9555, 0.9076, 0.9567, 0.993, 0.9877, 0.9915, 0.9922, 0.9789, 0.9925, 0.9769, 0.9885, 0.9973, 0.9962, 0.9985, 0.9985, 0.9964, 0.9988, 0.9961, 0.9976, 0.9992, 0.9988, 0.9919, 0.9939, 0.9935, 0.9919, 0.9934, 0.9935, 0.9942, 0.994, 0.9068, 0.927, 0.9353, 0.9038, 0.9405, 0.9411, 0.924, 0.936, 0.1014, 0.09701, 0.08171, 0.1031, 0.07278, 0.07531, 0.1002, 0.08891, 0.03459]): _vg.add([_i], _w, 'REPLACE')
_vg = ob_skin.vertex_groups.new(name='LowerLeg.R')
for _i, _w in zip([613, 614, 615, 616, 617, 618, 619, 620, 621, 622, 623, 624, 625, 626, 627, 628, 629, 630, 631, 632, 633, 634, 635, 636, 637, 638, 639, 640, 641, 642, 643, 644, 645, 646, 647, 648, 649, 650, 651, 652, 653, 654, 655, 656, 657, 658, 659, 660, 661, 662, 663, 664, 665, 666, 667, 668, 669, 670, 671, 672, 673, 674, 675, 676, 677, 678, 679, 680, 681, 682, 684, 686, 687, 688, 689, 690, 691, 692], [0.09323, 0.07295, 0.06467, 0.0962, 0.05949, 0.05891, 0.076, 0.06398, 0.8986, 0.903, 0.9183, 0.8969, 0.9272, 0.9247, 0.8998, 0.9111, 0.9863, 0.9896, 0.9928, 0.9856, 0.9946, 0.9941, 0.9878, 0.9911, 0.998, 0.9983, 0.9984, 0.998, 0.9984, 0.9985, 0.9986, 0.999, 0.9935, 0.9904, 0.9781, 0.9949, 0.9665, 0.9718, 0.9962, 0.9933, 0.9661, 0.9394, 0.7848, 0.9739, 0.7293, 0.7347, 0.975, 0.9338, 0.8761, 0.7964, 0.3065, 0.894, 0.2297, 0.8917, 0.7473, 0.5403, 0.4694, 0.1438, 0.5498, 0.07284, 0.5224, 0.2529, 0.4826, 0.3344, 0.09025, 0.4984, 0.07847, 0.05495, 0.4664, 0.2127, 0.01949, 0.01705, 0.013, 0.03, 0.0755, 0.1117, 0.1375, 0.1734]): _vg.add([_i], _w, 'REPLACE')
_vg = ob_skin.vertex_groups.new(name='Foot.R')
for _i, _w in zip([649, 650, 653, 654, 655, 656, 657, 658, 660, 661, 662, 663, 664, 665, 666, 667, 668, 669, 670, 671, 672, 673, 674, 675, 676, 677, 678, 679, 680, 681, 682, 683, 684, 685, 686, 687, 688, 689, 690, 691, 692, 693, 694, 695, 696, 697, 698, 699, 700, 701, 702], [0.01685, 0.006448, 0.01781, 0.06061, 0.2151, 0.002189, 0.2707, 0.2653, 0.06619, 0.1239, 0.2036, 0.6935, 0.106, 0.7703, 0.1083, 0.2526, 0.4597, 0.5306, 0.8562, 0.4502, 0.9272, 0.4776, 0.7471, 0.5174, 0.6656, 0.9098, 0.5016, 0.9215, 0.945, 0.5336, 0.7873, 0.9886, 0.9653, 0.985, 0.9665, 0.9685, 0.96, 0.9245, 0.8883, 0.8625, 0.8266, 0.9898, 0.9931, 0.994, 0.9938, 0.9967, 0.9975, 0.9983, 0.9984, 0.9979, 0.9985]): _vg.add([_i], _w, 'REPLACE')
_m = ob_skin.modifiers.new('Subsurf', 'SUBSURF')
_m.uv_smooth = 'PRESERVE_CORNERS'
_m.quality = 2
_m.levels = 2
_m.show_only_control_edges = False
_m = ob_skin.modifiers.new('Armature', 'ARMATURE')
_m.object = ob_armature

# ---- collection membership
col_collection_1.objects.link(ob_armature)
col_collection_1.objects.link(ob_skin)

# ---- scene / render settings (as saved in the file)
scene.frame_start = 0; scene.frame_end = 501; scene.frame_set(52)
scene.render.engine = 'BLENDER_EEVEE_NEXT'
scene.render.resolution_percentage = 50
scene.render.dither_intensity = 0.0
scene.cycles.use_denoising = False
scene.cycles.samples = 10
scene.cycles.sampling_pattern = 'TABULATED_SOBOL'
scene.cycles.light_sampling_threshold = 0.0
scene.cycles.use_adaptive_sampling = False
scene.cycles.use_light_tree = False
scene.cycles.blur_glossy = 0.0
scene.cycles.pixel_filter_type = 'GAUSSIAN'
scene.cycles.sample_clamp_indirect = 0.0
scene.view_settings.view_transform = 'Standard'
bpy.context.view_layer.update()

# ---- added for rendering (the .blend has no active camera and no usable light): camera, sun
cam_auto = bpy.data.cameras.new('AutoCamera')
cam_auto.lens = 50.0
cam_auto.sensor_width = 36.0
cam_auto.clip_end = 1000.0
ob_auto_camera = bpy.data.objects.new('AutoCamera', cam_auto)
scene.collection.objects.link(ob_auto_camera)
ob_auto_camera.location = (2.98794, -3.70599, 3.8194)
ob_auto_camera.rotation_euler = (1.09748, -7.21219e-08, 0.694738)
scene.camera = ob_auto_camera
light_auto_sun = bpy.data.lights.new('AutoSun', 'SUN')
light_auto_sun.energy = 3.0
light_auto_sun.angle = 0.0523599
ob_auto_sun = bpy.data.objects.new('AutoSun', light_auto_sun)
scene.collection.objects.link(ob_auto_sun)
ob_auto_sun.rotation_euler = (0.872665, 0.174533, 0.523599)
bpy.context.view_layer.update()

